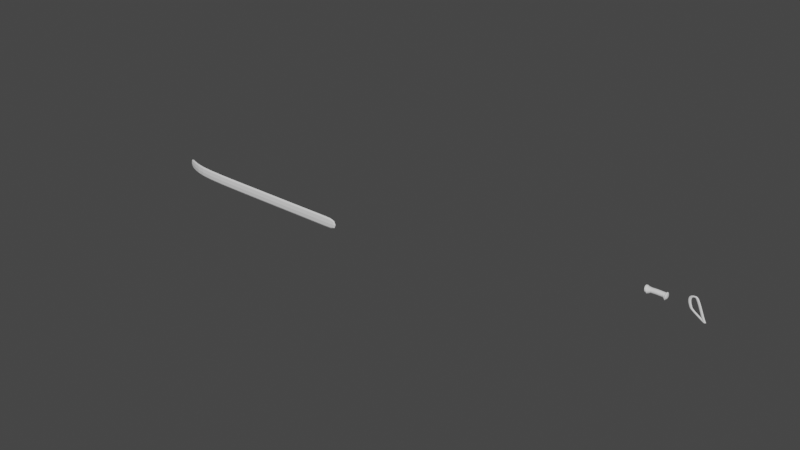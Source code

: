 # Source: Skis.blend  (saved by Blender 3.4.6; exported with 4.5.12 LTS)
import bpy
from mathutils import Matrix  # noqa: F401  (used for matrix-valued properties, if any)

bpy.ops.wm.read_factory_settings(use_empty=True)
scene = bpy.context.scene
scene.name = 'Scene'

# ---- collections
col_cole__o_1 = bpy.data.collections.new('Coleção 1'); scene.collection.children.link(col_cole__o_1)

# ---- world
world_world = bpy.data.worlds.new('World'); scene.world = world_world
world_world.use_nodes = True; world_world.node_tree.nodes.clear()
_N = world_world.node_tree.nodes; _L = world_world.node_tree.links
n0 = _N.new('ShaderNodeOutputWorld'); n0.name = 'World Output'; n0.location = (300, 300)
n1 = _N.new('ShaderNodeBackground'); n1.name = 'Background'; n1.location = (10, 300)
n1.inputs[0].default_value = (0.05088, 0.05088, 0.05088, 1.0)
_L.new(n1.outputs[0], n0.inputs[0])
n0.is_active_output = True
world_world.color = (0.05088, 0.05088, 0.05088)
world_world.use_sun_shadow = False
world_world.sun_shadow_jitter_overblur = 0.0

# ---- meshes
me_sphere = bpy.data.meshes.new('Sphere')
me_sphere.from_pydata([(-5.111e-08, 0.5556, 0.2577), (-5.111e-08, 0.8315, -0.01817), (-5.111e-08, 0.9808, -0.3786), (-5.111e-08, 1.0, -0.5737), (0.03806, 0.1913, 0.407), (0.07466, 0.3753, 0.3501), (0.1084, 0.5449, 0.2577), (0.1379, 0.6935, 0.1334), (0.1622, 0.8155, -0.01817), (0.1802, 0.9061, -0.1911), (0.1913, 0.9619, -0.3786), (0.1951, 0.9808, -0.5737), (0.07466, 0.1802, 0.407), (0.1464, 0.3536, 0.3501), (0.2126, 0.5133, 0.2577), (0.2706, 0.6533, 0.1334), (0.3182, 0.7682, -0.01817), (0.3536, 0.8536, -0.1911), (0.3753, 0.9061, -0.3786), (0.3827, 0.9239, -0.5737), (0.1084, 0.1622, 0.407), (0.2126, 0.3182, 0.3501), (0.3087, 0.4619, 0.2577), (0.3928, 0.5879, 0.1334), (0.4619, 0.6913, -0.01817), (0.5133, 0.7682, -0.1911), (0.5449, 0.8155, -0.3786), (0.5556, 0.8315, -0.5737), (0.1379, 0.1379, 0.407), (0.2706, 0.2706, 0.3501), (0.3928, 0.3928, 0.2577), (0.5, 0.5, 0.1334), (0.5879, 0.5879, -0.01817), (0.6533, 0.6533, -0.1911), (0.6935, 0.6935, -0.3786), (0.7071, 0.7071, -0.5737), (0.1622, 0.1084, 0.407), (0.3182, 0.2126, 0.3501), (0.4619, 0.3087, 0.2577), (0.5879, 0.3928, 0.1334), (0.6913, 0.4619, -0.01817), (0.7682, 0.5133, -0.1911), (0.8155, 0.5449, -0.3786), (0.8315, 0.5556, -0.5737), (-5.111e-08, -2.384e-07, 0.4263), (0.1802, 0.07466, 0.407), (0.3536, 0.1464, 0.3501), (0.5133, 0.2126, 0.2577), (0.6533, 0.2706, 0.1334), (0.7682, 0.3182, -0.01817), (0.8536, 0.3536, -0.1911), (0.9061, 0.3753, -0.3786), (0.9239, 0.3827, -0.5737), (0.1913, 0.03806, 0.407), (0.3753, 0.07466, 0.3501), (0.5449, 0.1084, 0.2577), (0.6935, 0.1379, 0.1334), (0.8155, 0.1622, -0.01817), (0.9061, 0.1802, -0.1911), (0.9619, 0.1913, -0.3786), (0.9808, 0.1951, -0.5737), (0.1951, -2.384e-07, 0.407), (0.3827, -2.384e-07, 0.3501), (0.5556, -2.384e-07, 0.2577), (0.7071, -2.384e-07, 0.1334), (0.8315, -2.384e-07, -0.01817), (0.9239, -2.384e-07, -0.1911), (0.9808, -2.384e-07, -0.3786), (1.0, -4.768e-07, -0.5737), (0.1913, -0.03806, 0.407), (0.3753, -0.07466, 0.3501), (0.5449, -0.1084, 0.2577), (0.6935, -0.1379, 0.1334), (0.8155, -0.1622, -0.01817), (0.9061, -0.1802, -0.1911), (0.9619, -0.1913, -0.3786), (0.9808, -0.1951, -0.5737), (0.1802, -0.07466, 0.407), (0.3536, -0.1464, 0.3501), (0.5133, -0.2126, 0.2577), (0.6533, -0.2706, 0.1334), (0.7682, -0.3182, -0.01817), (0.8536, -0.3536, -0.1911), (0.9061, -0.3753, -0.3786), (0.9239, -0.3827, -0.5737), (0.1622, -0.1084, 0.407), (0.3182, -0.2126, 0.3501), (0.4619, -0.3087, 0.2577), (0.5879, -0.3928, 0.1334), (0.6913, -0.4619, -0.01817), (0.7682, -0.5133, -0.1911), (0.8155, -0.5449, -0.3786), (0.8315, -0.5556, -0.5737), (0.1379, -0.1379, 0.407), (0.2706, -0.2706, 0.3501), (0.3928, -0.3928, 0.2577), (0.5, -0.5, 0.1334), (0.5879, -0.5879, -0.01817), (0.6533, -0.6533, -0.1911), (0.6935, -0.6935, -0.3786), (0.7071, -0.7071, -0.5737), (0.1084, -0.1622, 0.407), (0.2126, -0.3182, 0.3501), (0.3087, -0.4619, 0.2577), (0.3928, -0.5879, 0.1334), (0.4619, -0.6913, -0.01817), (0.5133, -0.7682, -0.1911), (0.5449, -0.8155, -0.3786), (0.5556, -0.8315, -0.5737), (0.07466, -0.1802, 0.407), (0.1464, -0.3536, 0.3501), (0.2126, -0.5133, 0.2577), (0.2706, -0.6533, 0.1334), (0.3182, -0.7682, -0.01817), (0.3536, -0.8536, -0.1911), (0.3753, -0.9061, -0.3786), (0.3827, -0.9239, -0.5737), (0.03806, -0.1913, 0.407), (0.07466, -0.3753, 0.3501), (0.1084, -0.5449, 0.2577), (0.1379, -0.6935, 0.1334), (0.1622, -0.8155, -0.01817), (0.1802, -0.9061, -0.1911), (0.1913, -0.9619, -0.3786), (0.1951, -0.9808, -0.5737), (-5.856e-08, -0.1951, 0.407), (-1.033e-07, -0.3827, 0.3501), (-1.48e-07, -0.5556, 0.2577), (-6.601e-08, -0.7071, 0.1334), (-1.554e-07, -0.8315, -0.01817), (-2.131e-08, -0.9239, -0.1911), (-1.852e-07, -0.9808, -0.3786), (-3.789e-07, -1.0, -0.5737), (-0.03806, -0.1913, 0.407), (-0.07466, -0.3753, 0.3501), (-0.1084, -0.5449, 0.2577), (-0.1379, -0.6935, 0.1334), (-0.1622, -0.8155, -0.01817), (-0.1802, -0.9061, -0.1911), (-0.1913, -0.9619, -0.3786), (-0.1951, -0.9808, -0.5737), (-0.07466, -0.1802, 0.407), (-0.1464, -0.3536, 0.3501), (-0.2126, -0.5133, 0.2577), (-0.2706, -0.6533, 0.1334), (-0.3182, -0.7682, -0.01817), (-0.3536, -0.8536, -0.1911), (-0.3753, -0.9061, -0.3786), (-0.3827, -0.9239, -0.5737), (-0.1084, -0.1622, 0.407), (-0.2126, -0.3182, 0.3501), (-0.3087, -0.4619, 0.2577), (-0.3928, -0.5879, 0.1334), (-0.4619, -0.6913, -0.01817), (-0.5133, -0.7682, -0.1911), (-0.5449, -0.8155, -0.3786), (-0.5556, -0.8315, -0.5737), (-0.1379, -0.1379, 0.407), (-0.2706, -0.2706, 0.3501), (-0.3928, -0.3928, 0.2577), (-0.5, -0.5, 0.1334), (-0.5879, -0.5879, -0.01817), (-0.6533, -0.6533, -0.1911), (-0.6935, -0.6935, -0.3786), (-0.7071, -0.7071, -0.5737), (-0.1622, -0.1084, 0.407), (-0.3182, -0.2126, 0.3501), (-0.4619, -0.3087, 0.2577), (-0.5879, -0.3928, 0.1334), (-0.6913, -0.4619, -0.01817), (-0.7682, -0.5133, -0.1911), (-0.8155, -0.5449, -0.3786), (-0.8315, -0.5556, -0.5737), (-0.1802, -0.07466, 0.407), (-0.3536, -0.1464, 0.3501), (-0.5133, -0.2126, 0.2577), (-0.6533, -0.2706, 0.1334), (-0.7682, -0.3182, -0.01817), (-0.8536, -0.3536, -0.1911), (-0.9061, -0.3753, -0.3786), (-0.9239, -0.3827, -0.5737), (-0.1913, -0.03806, 0.407), (-0.3753, -0.07466, 0.3501), (-0.5449, -0.1084, 0.2577), (-0.6935, -0.1379, 0.1334), (-0.8155, -0.1622, -0.01817), (-0.9061, -0.1802, -0.1911), (-0.9619, -0.1913, -0.3786), (-0.9808, -0.1951, -0.5737), (-0.1951, -2.384e-07, 0.407), (-0.3827, -2.384e-07, 0.3501), (-0.5556, 0.0, 0.2577), (-0.7071, -2.384e-07, 0.1334), (-0.8315, 0.0, -0.01817), (-0.9239, -2.384e-07, -0.1911), (-0.9808, 0.0, -0.3786), (-1.0, 2.384e-07, -0.5737), (-0.1913, 0.03806, 0.407), (-0.3753, 0.07466, 0.3501), (-0.5449, 0.1084, 0.2577), (-0.6935, 0.1379, 0.1334), (-0.8155, 0.1622, -0.01817), (-0.9061, 0.1802, -0.1911), (-0.9619, 0.1913, -0.3786), (-0.9808, 0.1951, -0.5737), (-0.1802, 0.07466, 0.407), (-0.3536, 0.1464, 0.3501), (-0.5133, 0.2126, 0.2577), (-0.6533, 0.2706, 0.1334), (-0.7682, 0.3182, -0.01817), (-0.8536, 0.3536, -0.1911), (-0.9061, 0.3753, -0.3786), (-0.9239, 0.3827, -0.5737), (-0.1622, 0.1084, 0.407), (-0.3182, 0.2126, 0.3501), (-0.4619, 0.3087, 0.2577), (-0.5879, 0.3928, 0.1334), (-0.6913, 0.4619, -0.01817), (-0.7682, 0.5133, -0.1911), (-0.8155, 0.5449, -0.3786), (-0.8315, 0.5556, -0.5737), (-0.1379, 0.1379, 0.407), (-0.2706, 0.2706, 0.3501), (-0.3928, 0.3928, 0.2577), (-0.5, 0.5, 0.1334), (-0.5879, 0.5879, -0.01817), (-0.6533, 0.6533, -0.1911), (-0.6935, 0.6935, -0.3786), (-0.7071, 0.7071, -0.5737), (-0.1084, 0.1622, 0.407), (-0.2126, 0.3182, 0.3501), (-0.3087, 0.4619, 0.2577), (-0.3928, 0.5879, 0.1334), (-0.4619, 0.6913, -0.01817), (-0.5133, 0.7682, -0.1911), (-0.5449, 0.8155, -0.3786), (-0.5556, 0.8315, -0.5737), (-0.07466, 0.1802, 0.407), (-0.1464, 0.3536, 0.3501), (-0.2126, 0.5133, 0.2577), (-0.2706, 0.6533, 0.1334), (-0.3182, 0.7682, -0.01817), (-0.3536, 0.8536, -0.1911), (-0.3753, 0.9061, -0.3786), (-0.3827, 0.9239, -0.5737), (-0.03806, 0.1913, 0.407), (-0.07466, 0.3753, 0.3501), (-0.1084, 0.5449, 0.2577), (-0.1379, 0.6935, 0.1334), (-0.1622, 0.8155, -0.01817), (-0.1802, 0.9061, -0.1911), (-0.1913, 0.9619, -0.3786), (-0.1951, 0.9808, -0.5737), (-3.621e-08, 0.1951, 0.407), (1.594e-08, 0.3827, 0.3501), (3.83e-08, 0.7071, 0.1334), (8.494e-09, 0.9239, -0.1911), (-0.175, 0.7666, -12.05), (-0.177, 0.7662, -8.096), (-0.02726, 0.7518, -12.05), (-0.02924, 0.7514, -8.096), (0.1148, 0.7085, -12.05), (0.1128, 0.7081, -8.095), (0.2456, 0.6383, -12.05), (0.2436, 0.638, -8.095), (0.3602, 0.544, -12.05), (0.3582, 0.5436, -8.094), (0.4542, 0.4292, -12.05), (0.4522, 0.4288, -8.094), (0.524, 0.2982, -12.05), (0.522, 0.2978, -8.094), (0.5669, 0.1561, -12.05), (0.5649, 0.1557, -8.094), (0.5812, 0.008407, -12.05), (0.5792, 0.008025, -8.094), (0.5664, -0.1392, -12.05), (0.5644, -0.1396, -8.094), (0.523, -0.2812, -12.05), (0.521, -0.2815, -8.094), (0.4528, -0.4119, -12.05), (0.4508, -0.4123, -8.095), (0.3584, -0.5265, -12.05), (0.3564, -0.5268, -8.095), (0.2435, -0.6204, -12.05), (0.2415, -0.6208, -8.096), (0.1124, -0.6901, -12.05), (0.1104, -0.6905, -8.096), (-0.02973, -0.733, -12.05), (-0.03172, -0.7334, -8.097), (-0.1775, -0.7473, -12.06), (-0.1795, -0.7477, -8.097), (-0.3253, -0.7325, -12.06), (-0.3272, -0.7329, -8.098), (-0.4673, -0.6892, -12.06), (-0.4693, -0.6896, -8.098), (-0.5981, -0.619, -12.06), (-0.6001, -0.6194, -8.098), (-0.7127, -0.5247, -12.06), (-0.7147, -0.5251, -8.099), (-0.8067, -0.4098, -12.06), (-0.8087, -0.4102, -8.099), (-0.8765, -0.2788, -12.06), (-0.8785, -0.2792, -8.099), (-0.9194, -0.1368, -12.06), (-0.9214, -0.1371, -8.099), (-0.9337, 0.01093, -12.06), (-0.9357, 0.01055, -8.099), (-0.9189, 0.1586, -12.06), (-0.9209, 0.1582, -8.099), (-0.8755, 0.3005, -12.06), (-0.8775, 0.3001, -8.099), (-0.8053, 0.4313, -12.06), (-0.8073, 0.4309, -8.098), (-0.7109, 0.5458, -12.06), (-0.7129, 0.5454, -8.098), (-0.596, 0.6397, -12.06), (-0.598, 0.6394, -8.098), (-0.4649, 0.7095, -12.06), (-0.4669, 0.7091, -8.097), (-0.3228, 0.7523, -12.05), (-0.3248, 0.7519, -8.097), (-0.175, 0.7666, -12.05), (-0.02726, 0.7518, -12.05), (0.1148, 0.7085, -12.05), (0.2456, 0.6383, -12.05), (0.3602, 0.544, -12.05), (0.4542, 0.4292, -12.05), (0.524, 0.2982, -12.05), (0.5669, 0.1561, -12.05), (0.5812, 0.008407, -12.05), (0.5664, -0.1392, -12.05), (0.523, -0.2812, -12.05), (0.4528, -0.4119, -12.05), (0.3584, -0.5265, -12.05), (0.2435, -0.6204, -12.05), (0.1124, -0.6901, -12.05), (-0.02973, -0.733, -12.05), (-0.1775, -0.7473, -12.06), (-0.3253, -0.7325, -12.06), (-0.4673, -0.6892, -12.06), (-0.5981, -0.619, -12.06), (-0.7127, -0.5247, -12.06), (-0.8067, -0.4098, -12.06), (-0.8765, -0.2788, -12.06), (-0.9194, -0.1368, -12.06), (-0.9337, 0.01093, -12.06), (-0.9189, 0.1586, -12.06), (-0.8755, 0.3005, -12.06), (-0.8053, 0.4313, -12.06), (-0.7109, 0.5458, -12.06), (-0.596, 0.6397, -12.06), (-0.4649, 0.7095, -12.06), (-0.3228, 0.7523, -12.05), (0.03697, 1.079, -14.61), (0.2457, 1.058, -14.61), (0.4463, 0.9968, -14.61), (0.6311, 0.8977, -14.61), (0.793, 0.7644, -14.6), (0.9258, 0.6022, -14.6), (1.024, 0.4171, -14.6), (1.085, 0.2164, -14.6), (1.105, 0.007783, -14.6), (1.084, -0.2008, -14.6), (1.023, -0.4013, -14.6), (0.9239, -0.586, -14.61), (0.7905, -0.7478, -14.61), (0.6282, -0.8805, -14.61), (0.443, -0.979, -14.61), (0.2422, -1.04, -14.61), (0.0334, -1.06, -14.61), (-0.1753, -1.039, -14.61), (-0.3759, -0.9777, -14.61), (-0.5608, -0.8785, -14.61), (-0.7227, -0.7453, -14.61), (-0.8555, -0.583, -14.61), (-0.954, -0.398, -14.61), (-1.015, -0.1973, -14.61), (-1.035, 0.01135, -14.61), (-1.014, 0.2199, -14.61), (-0.9527, 0.4204, -14.61), (-0.8535, 0.6051, -14.61), (-0.7202, 0.7669, -14.61), (-0.5578, 0.8997, -14.61), (-0.3726, 0.9982, -14.61), (-0.1718, 1.059, -14.61), (0.101, 0.7507, -2.887), (-0.0467, 0.7655, -2.888), (0.2431, 0.7074, -2.887), (0.3739, 0.6372, -2.886), (0.4885, 0.5429, -2.886), (0.5825, 0.428, -2.886), (0.6523, 0.2971, -2.886), (0.6951, 0.155, -2.885), (0.7095, 0.007301, -2.886), (0.6947, -0.1403, -2.886), (0.6513, -0.2823, -2.886), (0.5811, -0.413, -2.886), (0.4867, -0.5276, -2.887), (0.3718, -0.6215, -2.887), (0.2407, -0.6912, -2.888), (0.09856, -0.7341, -2.888), (-0.04923, -0.7484, -2.889), (-0.197, -0.7336, -2.889), (-0.339, -0.6903, -2.89), (-0.4698, -0.6201, -2.89), (-0.5844, -0.5258, -2.89), (-0.6784, -0.4109, -2.891), (-0.7482, -0.2799, -2.891), (-0.7911, -0.1379, -2.891), (-0.8054, 0.009824, -2.891), (-0.7906, 0.1575, -2.891), (-0.7472, 0.2994, -2.89), (-0.677, 0.4301, -2.89), (-0.5827, 0.5447, -2.89), (-0.4677, 0.6386, -2.889), (-0.3367, 0.7084, -2.889), (-0.1945, 0.7512, -2.888), (-0.163, 1.079, -15.18), (0.04574, 1.058, -15.18), (0.2464, 0.9972, -15.18), (0.4312, 0.8981, -15.18), (0.5931, 0.7648, -15.18), (0.7259, 0.6026, -15.18), (0.8245, 0.4175, -15.18), (0.885, 0.2168, -15.18), (0.9052, 0.008172, -15.18), (0.8843, -0.2004, -15.18), (0.8231, -0.4009, -15.18), (0.7239, -0.5856, -15.18), (0.5906, -0.7474, -15.18), (0.4282, -0.8801, -15.18), (0.2431, -0.9786, -15.18), (0.04225, -1.039, -15.18), (-0.1665, -1.059, -15.19), (-0.3752, -1.038, -15.19), (-0.5759, -0.9773, -15.19), (-0.7607, -0.8782, -15.19), (-0.9226, -0.7449, -15.19), (-1.055, -0.5826, -15.19), (-1.154, -0.3976, -15.19), (-1.215, -0.1969, -15.19), (-1.235, 0.01174, -15.19), (-1.214, 0.2203, -15.19), (-1.153, 0.4208, -15.19), (-1.053, 0.6055, -15.19), (-0.9201, 0.7673, -15.19), (-0.7577, 0.9, -15.19), (-0.5726, 0.9986, -15.19), (-0.3717, 1.059, -15.18), (-0.1815, 1.079, -15.92), (0.02517, 1.058, -15.85), (0.2239, 0.9973, -15.77), (0.4069, 0.8982, -15.71), (0.5673, 0.7649, -15.65), (0.6988, 0.6026, -15.6), (0.7964, 0.4176, -15.56), (0.8564, 0.2169, -15.54), (0.8764, 0.008254, -15.53), (0.8557, -0.2003, -15.54), (0.7951, -0.4008, -15.56), (0.6968, -0.5855, -15.6), (0.5648, -0.7473, -15.65), (0.404, -0.88, -15.71), (0.2206, -0.9785, -15.77), (0.02168, -1.039, -15.85), (-0.1851, -1.059, -15.92), (-0.3918, -1.038, -16.0), (-0.5905, -0.9772, -16.07), (-0.7736, -0.878, -16.14), (-0.9339, -0.7448, -16.19), (-1.065, -0.5825, -16.24), (-1.163, -0.3975, -16.28), (-1.223, -0.1968, -16.3), (-1.243, 0.01186, -16.31), (-1.222, 0.2204, -16.3), (-1.162, 0.4209, -16.28), (-1.063, 0.6056, -16.24), (-0.9314, 0.7674, -16.19), (-0.7706, 0.9002, -16.14), (-0.5872, 0.9987, -16.07), (-0.3883, 1.059, -16.0), (0.5093, 0.9927, -1.15), (0.3132, 1.012, -1.15), (0.6978, 0.9352, -1.149), (0.8714, 0.8421, -1.149), (1.023, 0.7169, -1.148), (1.148, 0.5645, -1.148), (1.241, 0.3907, -1.148), (1.298, 0.2021, -1.148), (1.317, 0.00612, -1.148), (1.297, -0.1898, -1.148), (1.24, -0.3782, -1.148), (1.146, -0.5517, -1.149), (1.021, -0.7037, -1.149), (0.8686, -0.8284, -1.15), (0.6947, -0.9209, -1.15), (0.506, -0.9778, -1.151), (0.3099, -0.9968, -1.152), (0.1138, -0.9771, -1.152), (-0.07469, -0.9197, -1.153), (-0.2483, -0.8265, -1.154), (-0.4004, -0.7014, -1.154), (-0.5252, -0.5489, -1.154), (-0.6178, -0.3751, -1.155), (-0.6747, -0.1865, -1.155), (-0.6937, 0.009469, -1.155), (-0.674, 0.2054, -1.154), (-0.6165, 0.3938, -1.154), (-0.5233, 0.5673, -1.154), (-0.3981, 0.7193, -1.153), (-0.2455, 0.844, -1.152), (-0.0716, 0.9365, -1.152), (0.1171, 0.9934, -1.151), (0.2157, 0.9932, -0.5785), (0.01963, 1.013, -0.5792), (0.4042, 0.9357, -0.5779), (0.5778, 0.8426, -0.5774), (0.7299, 0.7174, -0.577), (0.8547, 0.5649, -0.5766), (0.9473, 0.3911, -0.5764), (1.004, 0.2026, -0.5764), (1.023, 0.006554, -0.5764), (1.004, -0.1894, -0.5766), (0.946, -0.3777, -0.5769), (0.8528, -0.5513, -0.5774), (0.7276, -0.7033, -0.5779), (0.575, -0.828, -0.5785), (0.4011, -0.9205, -0.5792), (0.2124, -0.9774, -0.5798), (0.01628, -0.9963, -0.5805), (-0.1798, -0.9767, -0.5812), (-0.3683, -0.9192, -0.5818), (-0.5419, -0.8261, -0.5823), (-0.694, -0.7009, -0.5828), (-0.8188, -0.5485, -0.5831), (-0.9114, -0.3747, -0.5833), (-0.9683, -0.1861, -0.5834), (-0.9872, 0.009903, -0.5833), (-0.9676, 0.2059, -0.5831), (-0.9101, 0.3942, -0.5828), (-0.8169, 0.5677, -0.5824), (-0.6916, 0.7197, -0.5818), (-0.5391, 0.8444, -0.5812), (-0.3652, 0.937, -0.5806), (-0.1765, 0.9938, -0.5799)], [], [(2, 256, 9, 10), (3, 2, 10, 11), (253, 44, 4), (254, 253, 4, 5), (0, 254, 5, 6), (255, 0, 6, 7), (1, 255, 7, 8), (256, 1, 8, 9), (9, 8, 16, 17), (10, 9, 17, 18), (11, 10, 18, 19), (4, 44, 12), (5, 4, 12, 13), (6, 5, 13, 14), (7, 6, 14, 15), (8, 7, 15, 16), (14, 13, 21, 22), (15, 14, 22, 23), (16, 15, 23, 24), (17, 16, 24, 25), (18, 17, 25, 26), (19, 18, 26, 27), (12, 44, 20), (13, 12, 20, 21), (26, 25, 33, 34), (27, 26, 34, 35), (20, 44, 28), (21, 20, 28, 29), (22, 21, 29, 30), (23, 22, 30, 31), (24, 23, 31, 32), (25, 24, 32, 33), (30, 29, 37, 38), (31, 30, 38, 39), (32, 31, 39, 40), (33, 32, 40, 41), (34, 33, 41, 42), (35, 34, 42, 43), (28, 44, 36), (29, 28, 36, 37), (42, 41, 50, 51), (43, 42, 51, 52), (36, 44, 45), (37, 36, 45, 46), (38, 37, 46, 47), (39, 38, 47, 48), (40, 39, 48, 49), (41, 40, 49, 50), (48, 47, 55, 56), (49, 48, 56, 57), (50, 49, 57, 58), (51, 50, 58, 59), (52, 51, 59, 60), (45, 44, 53), (46, 45, 53, 54), (47, 46, 54, 55), (60, 59, 67, 68), (53, 44, 61), (54, 53, 61, 62), (55, 54, 62, 63), (56, 55, 63, 64), (57, 56, 64, 65), (58, 57, 65, 66), (59, 58, 66, 67), (65, 64, 72, 73), (66, 65, 73, 74), (67, 66, 74, 75), (68, 67, 75, 76), (61, 44, 69), (62, 61, 69, 70), (63, 62, 70, 71), (64, 63, 71, 72), (69, 44, 77), (70, 69, 77, 78), (71, 70, 78, 79), (72, 71, 79, 80), (73, 72, 80, 81), (74, 73, 81, 82), (75, 74, 82, 83), (76, 75, 83, 84), (81, 80, 88, 89), (82, 81, 89, 90), (83, 82, 90, 91), (84, 83, 91, 92), (77, 44, 85), (78, 77, 85, 86), (79, 78, 86, 87), (80, 79, 87, 88), (86, 85, 93, 94), (87, 86, 94, 95), (88, 87, 95, 96), (89, 88, 96, 97), (90, 89, 97, 98), (91, 90, 98, 99), (92, 91, 99, 100), (85, 44, 93), (98, 97, 105, 106), (99, 98, 106, 107), (100, 99, 107, 108), (93, 44, 101), (94, 93, 101, 102), (95, 94, 102, 103), (96, 95, 103, 104), (97, 96, 104, 105), (102, 101, 109, 110), (103, 102, 110, 111), (104, 103, 111, 112), (105, 104, 112, 113), (106, 105, 113, 114), (107, 106, 114, 115), (108, 107, 115, 116), (101, 44, 109), (114, 113, 121, 122), (115, 114, 122, 123), (116, 115, 123, 124), (109, 44, 117), (110, 109, 117, 118), (111, 110, 118, 119), (112, 111, 119, 120), (113, 112, 120, 121), (119, 118, 126, 127), (120, 119, 127, 128), (121, 120, 128, 129), (122, 121, 129, 130), (123, 122, 130, 131), (124, 123, 131, 132), (117, 44, 125), (118, 117, 125, 126), (131, 130, 138, 139), (132, 131, 139, 140), (125, 44, 133), (19, 252, 11), (126, 125, 133, 134), (127, 126, 134, 135), (128, 127, 135, 136), (129, 128, 136, 137), (130, 129, 137, 138), (136, 135, 143, 144), (137, 136, 144, 145), (138, 137, 145, 146), (139, 138, 146, 147), (140, 139, 147, 148), (133, 44, 141), (134, 133, 141, 142), (135, 134, 142, 143), (148, 147, 155, 156), (141, 44, 149), (142, 141, 149, 150), (143, 142, 150, 151), (144, 143, 151, 152), (145, 144, 152, 153), (146, 145, 153, 154), (147, 146, 154, 155), (152, 151, 159, 160), (153, 152, 160, 161), (154, 153, 161, 162), (155, 154, 162, 163), (156, 155, 163, 164), (149, 44, 157), (150, 149, 157, 158), (151, 150, 158, 159), (164, 163, 171, 172), (157, 44, 165), (158, 157, 165, 166), (159, 158, 166, 167), (160, 159, 167, 168), (161, 160, 168, 169), (162, 161, 169, 170), (163, 162, 170, 171), (169, 168, 176, 177), (170, 169, 177, 178), (171, 170, 178, 179), (172, 171, 179, 180), (165, 44, 173), (166, 165, 173, 174), (167, 166, 174, 175), (168, 167, 175, 176), (173, 44, 181), (174, 173, 181, 182), (175, 174, 182, 183), (176, 175, 183, 184), (177, 176, 184, 185), (178, 177, 185, 186), (179, 178, 186, 187), (180, 179, 187, 188), (185, 184, 192, 193), (186, 185, 193, 194), (187, 186, 194, 195), (188, 187, 195, 196), (181, 44, 189), (182, 181, 189, 190), (183, 182, 190, 191), (184, 183, 191, 192), (190, 189, 197, 198), (191, 190, 198, 199), (192, 191, 199, 200), (193, 192, 200, 201), (194, 193, 201, 202), (195, 194, 202, 203), (196, 195, 203, 204), (189, 44, 197), (202, 201, 209, 210), (203, 202, 210, 211), (204, 203, 211, 212), (197, 44, 205), (198, 197, 205, 206), (199, 198, 206, 207), (200, 199, 207, 208), (201, 200, 208, 209), (207, 206, 214, 215), (208, 207, 215, 216), (209, 208, 216, 217), (210, 209, 217, 218), (211, 210, 218, 219), (212, 211, 219, 220), (205, 44, 213), (206, 205, 213, 214), (219, 218, 226, 227), (220, 219, 227, 228), (213, 44, 221), (214, 213, 221, 222), (215, 214, 222, 223), (216, 215, 223, 224), (217, 216, 224, 225), (218, 217, 225, 226), (223, 222, 230, 231), (224, 223, 231, 232), (225, 224, 232, 233), (252, 27, 35), (226, 225, 233, 234), (140, 148, 132), (227, 226, 234, 235), (148, 164, 132), (228, 227, 235, 236), (221, 44, 229), (252, 204, 212), (116, 124, 108), (222, 221, 229, 230), (148, 156, 164), (235, 234, 242, 243), (124, 164, 100), (236, 235, 243, 244), (229, 44, 237), (164, 124, 132), (100, 164, 92), (230, 229, 237, 238), (92, 164, 172), (231, 230, 238, 239), (92, 172, 84), (232, 231, 239, 240), (84, 172, 180), (233, 232, 240, 241), (84, 180, 76), (234, 233, 241, 242), (76, 180, 188), (76, 188, 68), (240, 239, 247, 248), (196, 204, 188), (241, 240, 248, 249), (204, 68, 188), (242, 241, 249, 250), (252, 68, 204), (243, 242, 250, 251), (252, 60, 68), (244, 243, 251, 252), (237, 44, 245), (220, 228, 252), (236, 252, 228), (238, 237, 245, 246), (108, 124, 100), (239, 238, 246, 247), (252, 251, 2, 3), (245, 44, 253), (11, 252, 3), (52, 60, 43), (246, 245, 253, 254), (60, 252, 43), (247, 246, 254, 0), (35, 43, 252), (248, 247, 0, 255), (244, 252, 236), (249, 248, 255, 1), (220, 252, 212), (250, 249, 1, 256), (19, 27, 252), (251, 250, 256, 2), (257, 258, 260, 259), (259, 260, 262, 261), (261, 262, 264, 263), (263, 264, 266, 265), (265, 266, 268, 267), (267, 268, 270, 269), (269, 270, 272, 271), (271, 272, 274, 273), (273, 274, 276, 275), (275, 276, 278, 277), (277, 278, 280, 279), (279, 280, 282, 281), (281, 282, 284, 283), (283, 284, 286, 285), (285, 286, 288, 287), (287, 288, 290, 289), (289, 290, 292, 291), (291, 292, 294, 293), (293, 294, 296, 295), (295, 296, 298, 297), (297, 298, 300, 299), (299, 300, 302, 301), (301, 302, 304, 303), (303, 304, 306, 305), (305, 306, 308, 307), (307, 308, 310, 309), (309, 310, 312, 311), (311, 312, 314, 313), (313, 314, 316, 315), (315, 316, 318, 317), (308, 306, 409, 410), (317, 318, 320, 319), (319, 320, 258, 257), (275, 277, 331, 330), (333, 334, 366, 365), (293, 295, 340, 339), (311, 313, 349, 348), (267, 269, 327, 326), (285, 287, 336, 335), (303, 305, 345, 344), (259, 261, 323, 322), (277, 279, 332, 331), (295, 297, 341, 340), (313, 315, 350, 349), (269, 271, 328, 327), (287, 289, 337, 336), (305, 307, 346, 345), (261, 263, 324, 323), (279, 281, 333, 332), (297, 299, 342, 341), (315, 317, 351, 350), (271, 273, 329, 328), (289, 291, 338, 337), (307, 309, 347, 346), (263, 265, 325, 324), (281, 283, 334, 333), (299, 301, 343, 342), (317, 319, 352, 351), (273, 275, 330, 329), (291, 293, 339, 338), (309, 311, 348, 347), (265, 267, 326, 325), (283, 285, 335, 334), (301, 303, 344, 343), (257, 259, 322, 321), (319, 257, 321, 352), (373, 374, 438, 437), (347, 348, 380, 379), (334, 335, 367, 366), (321, 322, 354, 353), (348, 349, 381, 380), (335, 336, 368, 367), (322, 323, 355, 354), (349, 350, 382, 381), (336, 337, 369, 368), (323, 324, 356, 355), (350, 351, 383, 382), (337, 338, 370, 369), (324, 325, 357, 356), (351, 352, 384, 383), (338, 339, 371, 370), (325, 326, 358, 357), (352, 321, 353, 384), (339, 340, 372, 371), (326, 327, 359, 358), (340, 341, 373, 372), (327, 328, 360, 359), (341, 342, 374, 373), (328, 329, 361, 360), (342, 343, 375, 374), (329, 330, 362, 361), (343, 344, 376, 375), (330, 331, 363, 362), (344, 345, 377, 376), (331, 332, 364, 363), (345, 346, 378, 377), (332, 333, 365, 364), (346, 347, 379, 378), (409, 408, 504, 505), (264, 262, 387, 388), (282, 280, 396, 397), (300, 298, 405, 406), (318, 316, 414, 415), (274, 272, 392, 393), (292, 290, 401, 402), (310, 308, 410, 411), (266, 264, 388, 389), (284, 282, 397, 398), (302, 300, 406, 407), (320, 318, 415, 416), (276, 274, 393, 394), (294, 292, 402, 403), (312, 310, 411, 412), (268, 266, 389, 390), (286, 284, 398, 399), (304, 302, 407, 408), (260, 258, 386, 385), (258, 320, 416, 386), (278, 276, 394, 395), (296, 294, 403, 404), (314, 312, 412, 413), (270, 268, 390, 391), (288, 286, 399, 400), (306, 304, 408, 409), (262, 260, 385, 387), (280, 278, 395, 396), (298, 296, 404, 405), (316, 314, 413, 414), (272, 270, 391, 392), (290, 288, 400, 401), (443, 444, 476, 475), (360, 361, 425, 424), (374, 375, 439, 438), (361, 362, 426, 425), (375, 376, 440, 439), (362, 363, 427, 426), (376, 377, 441, 440), (363, 364, 428, 427), (377, 378, 442, 441), (364, 365, 429, 428), (378, 379, 443, 442), (365, 366, 430, 429), (379, 380, 444, 443), (366, 367, 431, 430), (353, 354, 418, 417), (380, 381, 445, 444), (367, 368, 432, 431), (354, 355, 419, 418), (381, 382, 446, 445), (368, 369, 433, 432), (355, 356, 420, 419), (382, 383, 447, 446), (369, 370, 434, 433), (356, 357, 421, 420), (383, 384, 448, 447), (370, 371, 435, 434), (357, 358, 422, 421), (384, 353, 417, 448), (371, 372, 436, 435), (358, 359, 423, 422), (372, 373, 437, 436), (359, 360, 424, 423), (449, 450, 451, 452, 453, 454, 455, 456, 457, 458, 459, 460, 461, 462, 463, 464, 465, 466, 467, 468, 469, 470, 471, 472, 473, 474, 475, 476, 477, 478, 479, 480), (430, 431, 463, 462), (417, 418, 450, 449), (444, 445, 477, 476), (431, 432, 464, 463), (418, 419, 451, 450), (445, 446, 478, 477), (432, 433, 465, 464), (419, 420, 452, 451), (446, 447, 479, 478), (433, 434, 466, 465), (420, 421, 453, 452), (447, 448, 480, 479), (434, 435, 467, 466), (421, 422, 454, 453), (448, 417, 449, 480), (435, 436, 468, 467), (422, 423, 455, 454), (436, 437, 469, 468), (423, 424, 456, 455), (437, 438, 470, 469), (424, 425, 457, 456), (438, 439, 471, 470), (425, 426, 458, 457), (439, 440, 472, 471), (426, 427, 459, 458), (440, 441, 473, 472), (427, 428, 460, 459), (441, 442, 474, 473), (428, 429, 461, 460), (442, 443, 475, 474), (429, 430, 462, 461), (507, 506, 538, 539), (396, 395, 491, 492), (410, 409, 505, 506), (397, 396, 492, 493), (411, 410, 506, 507), (398, 397, 493, 494), (412, 411, 507, 508), (399, 398, 494, 495), (385, 386, 482, 481), (413, 412, 508, 509), (400, 399, 495, 496), (387, 385, 481, 483), (414, 413, 509, 510), (401, 400, 496, 497), (388, 387, 483, 484), (415, 414, 510, 511), (402, 401, 497, 498), (389, 388, 484, 485), (416, 415, 511, 512), (403, 402, 498, 499), (390, 389, 485, 486), (386, 416, 512, 482), (404, 403, 499, 500), (391, 390, 486, 487), (405, 404, 500, 501), (392, 391, 487, 488), (406, 405, 501, 502), (393, 392, 488, 489), (407, 406, 502, 503), (394, 393, 489, 490), (408, 407, 503, 504), (395, 394, 490, 491), (513, 514, 544, 543, 542, 541, 540, 539, 538, 537, 536, 535, 534, 533, 532, 531, 530, 529, 528, 527, 526, 525, 524, 523, 522, 521, 520, 519, 518, 517, 516, 515), (494, 493, 525, 526), (508, 507, 539, 540), (495, 494, 526, 527), (481, 482, 514, 513), (509, 508, 540, 541), (496, 495, 527, 528), (483, 481, 513, 515), (510, 509, 541, 542), (497, 496, 528, 529), (484, 483, 515, 516), (511, 510, 542, 543), (498, 497, 529, 530), (485, 484, 516, 517), (512, 511, 543, 544), (499, 498, 530, 531), (486, 485, 517, 518), (482, 512, 544, 514), (500, 499, 531, 532), (487, 486, 518, 519), (501, 500, 532, 533), (488, 487, 519, 520), (502, 501, 533, 534), (489, 488, 520, 521), (503, 502, 534, 535), (490, 489, 521, 522), (504, 503, 535, 536), (491, 490, 522, 523), (505, 504, 536, 537), (492, 491, 523, 524), (506, 505, 537, 538), (493, 492, 524, 525)])
_uv = me_sphere.uv_layers.new(name='UVMap')
_uv.uv.foreach_set('vector', [0.75, 0.5625, 0.75, 0.625, 0.7188, 0.625, 0.7188, 0.5625, 0.75, 0.5, 0.75, 0.5625, 0.7188, 0.5625, 0.7188, 0.5, 0.75, 0.9375, 0.7344, 1.0, 0.7188, 0.9375, 0.75, 0.875, 0.75, 0.9375, 0.7188, 0.9375, 0.7188, 0.875, 0.75, 0.8125, 0.75, 0.875, 0.7188, 0.875, 0.7188, 0.8125, 0.75, 0.75, 0.75, 0.8125, 0.7188, 0.8125, 0.7188, 0.75, 0.75, 0.6875, 0.75, 0.75, 0.7188, 0.75, 0.7188, 0.6875, 0.75, 0.625, 0.75, 0.6875, 0.7188, 0.6875, 0.7188, 0.625, 0.7188, 0.625, 0.7188, 0.6875, 0.6875, 0.6875, 0.6875, 0.625, 0.7188, 0.5625, 0.7188, 0.625, 0.6875, 0.625, 0.6875, 0.5625, 0.7188, 0.5, 0.7188, 0.5625, 0.6875, 0.5625, 0.6875, 0.5, 0.7188, 0.9375, 0.7031, 1.0, 0.6875, 0.9375, 0.7188, 0.875, 0.7188, 0.9375, 0.6875, 0.9375, 0.6875, 0.875, 0.7188, 0.8125, 0.7188, 0.875, 0.6875, 0.875, 0.6875, 0.8125, 0.7188, 0.75, 0.7188, 0.8125, 0.6875, 0.8125, 0.6875, 0.75, 0.7188, 0.6875, 0.7188, 0.75, 0.6875, 0.75, 0.6875, 0.6875, 0.6875, 0.8125, 0.6875, 0.875, 0.6562, 0.875, 0.6562, 0.8125, 0.6875, 0.75, 0.6875, 0.8125, 0.6562, 0.8125, 0.6562, 0.75, 0.6875, 0.6875, 0.6875, 0.75, 0.6562, 0.75, 0.6562, 0.6875, 0.6875, 0.625, 0.6875, 0.6875, 0.6562, 0.6875, 0.6562, 0.625, 0.6875, 0.5625, 0.6875, 0.625, 0.6562, 0.625, 0.6562, 0.5625, 0.6875, 0.5, 0.6875, 0.5625, 0.6562, 0.5625, 0.6562, 0.5, 0.6875, 0.9375, 0.6719, 1.0, 0.6562, 0.9375, 0.6875, 0.875, 0.6875, 0.9375, 0.6562, 0.9375, 0.6562, 0.875, 0.6562, 0.5625, 0.6562, 0.625, 0.625, 0.625, 0.625, 0.5625, 0.6562, 0.5, 0.6562, 0.5625, 0.625, 0.5625, 0.625, 0.5, 0.6562, 0.9375, 0.6406, 1.0, 0.625, 0.9375, 0.6562, 0.875, 0.6562, 0.9375, 0.625, 0.9375, 0.625, 0.875, 0.6562, 0.8125, 0.6562, 0.875, 0.625, 0.875, 0.625, 0.8125, 0.6562, 0.75, 0.6562, 0.8125, 0.625, 0.8125, 0.625, 0.75, 0.6562, 0.6875, 0.6562, 0.75, 0.625, 0.75, 0.625, 0.6875, 0.6562, 0.625, 0.6562, 0.6875, 0.625, 0.6875, 0.625, 0.625, 0.625, 0.8125, 0.625, 0.875, 0.5938, 0.875, 0.5938, 0.8125, 0.625, 0.75, 0.625, 0.8125, 0.5938, 0.8125, 0.5938, 0.75, 0.625, 0.6875, 0.625, 0.75, 0.5938, 0.75, 0.5938, 0.6875, 0.625, 0.625, 0.625, 0.6875, 0.5938, 0.6875, 0.5938, 0.625, 0.625, 0.5625, 0.625, 0.625, 0.5938, 0.625, 0.5938, 0.5625, 0.625, 0.5, 0.625, 0.5625, 0.5938, 0.5625, 0.5938, 0.5, 0.625, 0.9375, 0.6094, 1.0, 0.5938, 0.9375, 0.625, 0.875, 0.625, 0.9375, 0.5938, 0.9375, 0.5938, 0.875, 0.5938, 0.5625, 0.5938, 0.625, 0.5625, 0.625, 0.5625, 0.5625, 0.5938, 0.5, 0.5938, 0.5625, 0.5625, 0.5625, 0.5625, 0.5, 0.5938, 0.9375, 0.5781, 1.0, 0.5625, 0.9375, 0.5938, 0.875, 0.5938, 0.9375, 0.5625, 0.9375, 0.5625, 0.875, 0.5938, 0.8125, 0.5938, 0.875, 0.5625, 0.875, 0.5625, 0.8125, 0.5938, 0.75, 0.5938, 0.8125, 0.5625, 0.8125, 0.5625, 0.75, 0.5938, 0.6875, 0.5938, 0.75, 0.5625, 0.75, 0.5625, 0.6875, 0.5938, 0.625, 0.5938, 0.6875, 0.5625, 0.6875, 0.5625, 0.625, 0.5625, 0.75, 0.5625, 0.8125, 0.5312, 0.8125, 0.5312, 0.75, 0.5625, 0.6875, 0.5625, 0.75, 0.5312, 0.75, 0.5312, 0.6875, 0.5625, 0.625, 0.5625, 0.6875, 0.5312, 0.6875, 0.5312, 0.625, 0.5625, 0.5625, 0.5625, 0.625, 0.5312, 0.625, 0.5312, 0.5625, 0.5625, 0.5, 0.5625, 0.5625, 0.5312, 0.5625, 0.5312, 0.5, 0.5625, 0.9375, 0.5469, 1.0, 0.5312, 0.9375, 0.5625, 0.875, 0.5625, 0.9375, 0.5312, 0.9375, 0.5312, 0.875, 0.5625, 0.8125, 0.5625, 0.875, 0.5312, 0.875, 0.5312, 0.8125, 0.5312, 0.5, 0.5312, 0.5625, 0.5, 0.5625, 0.5, 0.5, 0.5312, 0.9375, 0.5156, 1.0, 0.5, 0.9375, 0.5312, 0.875, 0.5312, 0.9375, 0.5, 0.9375, 0.5, 0.875, 0.5312, 0.8125, 0.5312, 0.875, 0.5, 0.875, 0.5, 0.8125, 0.5312, 0.75, 0.5312, 0.8125, 0.5, 0.8125, 0.5, 0.75, 0.5312, 0.6875, 0.5312, 0.75, 0.5, 0.75, 0.5, 0.6875, 0.5312, 0.625, 0.5312, 0.6875, 0.5, 0.6875, 0.5, 0.625, 0.5312, 0.5625, 0.5312, 0.625, 0.5, 0.625, 0.5, 0.5625, 0.5, 0.6875, 0.5, 0.75, 0.4688, 0.75, 0.4687, 0.6875, 0.5, 0.625, 0.5, 0.6875, 0.4687, 0.6875, 0.4688, 0.625, 0.5, 0.5625, 0.5, 0.625, 0.4688, 0.625, 0.4688, 0.5625, 0.5, 0.5, 0.5, 0.5625, 0.4688, 0.5625, 0.4687, 0.5, 0.5, 0.9375, 0.4844, 1.0, 0.4688, 0.9375, 0.5, 0.875, 0.5, 0.9375, 0.4688, 0.9375, 0.4688, 0.875, 0.5, 0.8125, 0.5, 0.875, 0.4688, 0.875, 0.4688, 0.8125, 0.5, 0.75, 0.5, 0.8125, 0.4688, 0.8125, 0.4688, 0.75, 0.4688, 0.9375, 0.4531, 1.0, 0.4375, 0.9375, 0.4688, 0.875, 0.4688, 0.9375, 0.4375, 0.9375, 0.4375, 0.875, 0.4688, 0.8125, 0.4688, 0.875, 0.4375, 0.875, 0.4375, 0.8125, 0.4688, 0.75, 0.4688, 0.8125, 0.4375, 0.8125, 0.4375, 0.75, 0.4687, 0.6875, 0.4688, 0.75, 0.4375, 0.75, 0.4375, 0.6875, 0.4688, 0.625, 0.4687, 0.6875, 0.4375, 0.6875, 0.4375, 0.625, 0.4688, 0.5625, 0.4688, 0.625, 0.4375, 0.625, 0.4375, 0.5625, 0.4687, 0.5, 0.4688, 0.5625, 0.4375, 0.5625, 0.4375, 0.5, 0.4375, 0.6875, 0.4375, 0.75, 0.4062, 0.75, 0.4062, 0.6875, 0.4375, 0.625, 0.4375, 0.6875, 0.4062, 0.6875, 0.4062, 0.625, 0.4375, 0.5625, 0.4375, 0.625, 0.4062, 0.625, 0.4062, 0.5625, 0.4375, 0.5, 0.4375, 0.5625, 0.4062, 0.5625, 0.4062, 0.5, 0.4375, 0.9375, 0.4219, 1.0, 0.4062, 0.9375, 0.4375, 0.875, 0.4375, 0.9375, 0.4062, 0.9375, 0.4062, 0.875, 0.4375, 0.8125, 0.4375, 0.875, 0.4062, 0.875, 0.4062, 0.8125, 0.4375, 0.75, 0.4375, 0.8125, 0.4062, 0.8125, 0.4062, 0.75, 0.4062, 0.875, 0.4062, 0.9375, 0.375, 0.9375, 0.375, 0.875, 0.4062, 0.8125, 0.4062, 0.875, 0.375, 0.875, 0.375, 0.8125, 0.4062, 0.75, 0.4062, 0.8125, 0.375, 0.8125, 0.375, 0.75, 0.4062, 0.6875, 0.4062, 0.75, 0.375, 0.75, 0.375, 0.6875, 0.4062, 0.625, 0.4062, 0.6875, 0.375, 0.6875, 0.375, 0.625, 0.4062, 0.5625, 0.4062, 0.625, 0.375, 0.625, 0.375, 0.5625, 0.4062, 0.5, 0.4062, 0.5625, 0.375, 0.5625, 0.375, 0.5, 0.4062, 0.9375, 0.3906, 1.0, 0.375, 0.9375, 0.375, 0.625, 0.375, 0.6875, 0.3438, 0.6875, 0.3438, 0.625, 0.375, 0.5625, 0.375, 0.625, 0.3438, 0.625, 0.3438, 0.5625, 0.375, 0.5, 0.375, 0.5625, 0.3438, 0.5625, 0.3437, 0.5, 0.375, 0.9375, 0.3594, 1.0, 0.3438, 0.9375, 0.375, 0.875, 0.375, 0.9375, 0.3438, 0.9375, 0.3438, 0.875, 0.375, 0.8125, 0.375, 0.875, 0.3438, 0.875, 0.3438, 0.8125, 0.375, 0.75, 0.375, 0.8125, 0.3438, 0.8125, 0.3438, 0.75, 0.375, 0.6875, 0.375, 0.75, 0.3438, 0.75, 0.3438, 0.6875, 0.3438, 0.875, 0.3438, 0.9375, 0.3125, 0.9375, 0.3125, 0.875, 0.3438, 0.8125, 0.3438, 0.875, 0.3125, 0.875, 0.3125, 0.8125, 0.3438, 0.75, 0.3438, 0.8125, 0.3125, 0.8125, 0.3125, 0.75, 0.3438, 0.6875, 0.3438, 0.75, 0.3125, 0.75, 0.3125, 0.6875, 0.3438, 0.625, 0.3438, 0.6875, 0.3125, 0.6875, 0.3125, 0.625, 0.3438, 0.5625, 0.3438, 0.625, 0.3125, 0.625, 0.3125, 0.5625, 0.3437, 0.5, 0.3438, 0.5625, 0.3125, 0.5625, 0.3125, 0.5, 0.3438, 0.9375, 0.3281, 1.0, 0.3125, 0.9375, 0.3125, 0.625, 0.3125, 0.6875, 0.2812, 0.6875, 0.2812, 0.625, 0.3125, 0.5625, 0.3125, 0.625, 0.2812, 0.625, 0.2812, 0.5625, 0.3125, 0.5, 0.3125, 0.5625, 0.2812, 0.5625, 0.2812, 0.5, 0.3125, 0.9375, 0.2969, 1.0, 0.2812, 0.9375, 0.3125, 0.875, 0.3125, 0.9375, 0.2812, 0.9375, 0.2812, 0.875, 0.3125, 0.8125, 0.3125, 0.875, 0.2812, 0.875, 0.2812, 0.8125, 0.3125, 0.75, 0.3125, 0.8125, 0.2812, 0.8125, 0.2812, 0.75, 0.3125, 0.6875, 0.3125, 0.75, 0.2812, 0.75, 0.2812, 0.6875, 0.2812, 0.8125, 0.2812, 0.875, 0.25, 0.875, 0.25, 0.8125, 0.2812, 0.75, 0.2812, 0.8125, 0.25, 0.8125, 0.25, 0.75, 0.2812, 0.6875, 0.2812, 0.75, 0.25, 0.75, 0.25, 0.6875, 0.2812, 0.625, 0.2812, 0.6875, 0.25, 0.6875, 0.25, 0.625, 0.2812, 0.5625, 0.2812, 0.625, 0.25, 0.625, 0.25, 0.5625, 0.2812, 0.5, 0.2812, 0.5625, 0.25, 0.5625, 0.25, 0.5, 0.2812, 0.9375, 0.2656, 1.0, 0.25, 0.9375, 0.2812, 0.875, 0.2812, 0.9375, 0.25, 0.9375, 0.25, 0.875, 0.25, 0.5625, 0.25, 0.625, 0.2188, 0.625, 0.2188, 0.5625, 0.25, 0.5, 0.25, 0.5625, 0.2188, 0.5625, 0.2187, 0.5, 0.25, 0.9375, 0.2344, 1.0, 0.2188, 0.9375, 0.0, 0.0, 0.0, 0.0, 0.0, 0.0, 0.25, 0.875, 0.25, 0.9375, 0.2188, 0.9375, 0.2188, 0.875, 0.25, 0.8125, 0.25, 0.875, 0.2188, 0.875, 0.2188, 0.8125, 0.25, 0.75, 0.25, 0.8125, 0.2188, 0.8125, 0.2188, 0.75, 0.25, 0.6875, 0.25, 0.75, 0.2188, 0.75, 0.2188, 0.6875, 0.25, 0.625, 0.25, 0.6875, 0.2188, 0.6875, 0.2188, 0.625, 0.2188, 0.75, 0.2188, 0.8125, 0.1875, 0.8125, 0.1875, 0.75, 0.2188, 0.6875, 0.2188, 0.75, 0.1875, 0.75, 0.1875, 0.6875, 0.2188, 0.625, 0.2188, 0.6875, 0.1875, 0.6875, 0.1875, 0.625, 0.2188, 0.5625, 0.2188, 0.625, 0.1875, 0.625, 0.1875, 0.5625, 0.2187, 0.5, 0.2188, 0.5625, 0.1875, 0.5625, 0.1875, 0.5, 0.2188, 0.9375, 0.2031, 1.0, 0.1875, 0.9375, 0.2188, 0.875, 0.2188, 0.9375, 0.1875, 0.9375, 0.1875, 0.875, 0.2188, 0.8125, 0.2188, 0.875, 0.1875, 0.875, 0.1875, 0.8125, 0.1875, 0.5, 0.1875, 0.5625, 0.1562, 0.5625, 0.1562, 0.5, 0.1875, 0.9375, 0.1719, 1.0, 0.1563, 0.9375, 0.1875, 0.875, 0.1875, 0.9375, 0.1563, 0.9375, 0.1562, 0.875, 0.1875, 0.8125, 0.1875, 0.875, 0.1562, 0.875, 0.1562, 0.8125, 0.1875, 0.75, 0.1875, 0.8125, 0.1562, 0.8125, 0.1562, 0.75, 0.1875, 0.6875, 0.1875, 0.75, 0.1562, 0.75, 0.1562, 0.6875, 0.1875, 0.625, 0.1875, 0.6875, 0.1562, 0.6875, 0.1563, 0.625, 0.1875, 0.5625, 0.1875, 0.625, 0.1563, 0.625, 0.1562, 0.5625, 0.1562, 0.75, 0.1562, 0.8125, 0.125, 0.8125, 0.125, 0.75, 0.1562, 0.6875, 0.1562, 0.75, 0.125, 0.75, 0.125, 0.6875, 0.1563, 0.625, 0.1562, 0.6875, 0.125, 0.6875, 0.125, 0.625, 0.1562, 0.5625, 0.1563, 0.625, 0.125, 0.625, 0.125, 0.5625, 0.1562, 0.5, 0.1562, 0.5625, 0.125, 0.5625, 0.125, 0.5, 0.1563, 0.9375, 0.1406, 1.0, 0.125, 0.9375, 0.1562, 0.875, 0.1563, 0.9375, 0.125, 0.9375, 0.125, 0.875, 0.1562, 0.8125, 0.1562, 0.875, 0.125, 0.875, 0.125, 0.8125, 0.125, 0.5, 0.125, 0.5625, 0.09375, 0.5625, 0.09375, 0.5, 0.125, 0.9375, 0.1094, 1.0, 0.09375, 0.9375, 0.125, 0.875, 0.125, 0.9375, 0.09375, 0.9375, 0.09375, 0.875, 0.125, 0.8125, 0.125, 0.875, 0.09375, 0.875, 0.09375, 0.8125, 0.125, 0.75, 0.125, 0.8125, 0.09375, 0.8125, 0.09375, 0.75, 0.125, 0.6875, 0.125, 0.75, 0.09375, 0.75, 0.09375, 0.6875, 0.125, 0.625, 0.125, 0.6875, 0.09375, 0.6875, 0.09375, 0.625, 0.125, 0.5625, 0.125, 0.625, 0.09375, 0.625, 0.09375, 0.5625, 0.09375, 0.6875, 0.09375, 0.75, 0.0625, 0.75, 0.0625, 0.6875, 0.09375, 0.625, 0.09375, 0.6875, 0.0625, 0.6875, 0.0625, 0.625, 0.09375, 0.5625, 0.09375, 0.625, 0.0625, 0.625, 0.0625, 0.5625, 0.09375, 0.5, 0.09375, 0.5625, 0.0625, 0.5625, 0.0625, 0.5, 0.09375, 0.9375, 0.07812, 1.0, 0.0625, 0.9375, 0.09375, 0.875, 0.09375, 0.9375, 0.0625, 0.9375, 0.0625, 0.875, 0.09375, 0.8125, 0.09375, 0.875, 0.0625, 0.875, 0.0625, 0.8125, 0.09375, 0.75, 0.09375, 0.8125, 0.0625, 0.8125, 0.0625, 0.75, 0.0625, 0.9375, 0.04687, 1.0, 0.03125, 0.9375, 0.0625, 0.875, 0.0625, 0.9375, 0.03125, 0.9375, 0.03125, 0.875, 0.0625, 0.8125, 0.0625, 0.875, 0.03125, 0.875, 0.03125, 0.8125, 0.0625, 0.75, 0.0625, 0.8125, 0.03125, 0.8125, 0.03125, 0.75, 0.0625, 0.6875, 0.0625, 0.75, 0.03125, 0.75, 0.03125, 0.6875, 0.0625, 0.625, 0.0625, 0.6875, 0.03125, 0.6875, 0.03125, 0.625, 0.0625, 0.5625, 0.0625, 0.625, 0.03125, 0.625, 0.03125, 0.5625, 0.0625, 0.5, 0.0625, 0.5625, 0.03125, 0.5625, 0.03125, 0.5, 0.03125, 0.6875, 0.03125, 0.75, 0.0, 0.75, 0.0, 0.6875, 0.03125, 0.625, 0.03125, 0.6875, 0.0, 0.6875, 0.0, 0.625, 0.03125, 0.5625, 0.03125, 0.625, 0.0, 0.625, 0.0, 0.5625, 0.03125, 0.5, 0.03125, 0.5625, 0.0, 0.5625, 0.0, 0.5, 0.03125, 0.9375, 0.01562, 1.0, 0.0, 0.9375, 0.03125, 0.875, 0.03125, 0.9375, 0.0, 0.9375, 0.0, 0.875, 0.03125, 0.8125, 0.03125, 0.875, 0.0, 0.875, 0.0, 0.8125, 0.03125, 0.75, 0.03125, 0.8125, 0.0, 0.8125, 0.0, 0.75, 1.0, 0.875, 1.0, 0.9375, 0.9688, 0.9375, 0.9687, 0.875, 1.0, 0.8125, 1.0, 0.875, 0.9687, 0.875, 0.9687, 0.8125, 1.0, 0.75, 1.0, 0.8125, 0.9687, 0.8125, 0.9688, 0.75, 1.0, 0.6875, 1.0, 0.75, 0.9688, 0.75, 0.9687, 0.6875, 1.0, 0.625, 1.0, 0.6875, 0.9687, 0.6875, 0.9688, 0.625, 1.0, 0.5625, 1.0, 0.625, 0.9688, 0.625, 0.9687, 0.5625, 1.0, 0.5, 1.0, 0.5625, 0.9687, 0.5625, 0.9687, 0.5, 1.0, 0.9375, 0.9844, 1.0, 0.9688, 0.9375, 0.9688, 0.625, 0.9687, 0.6875, 0.9375, 0.6875, 0.9375, 0.625, 0.9687, 0.5625, 0.9688, 0.625, 0.9375, 0.625, 0.9375, 0.5625, 0.9687, 0.5, 0.9687, 0.5625, 0.9375, 0.5625, 0.9375, 0.5, 0.9688, 0.9375, 0.9531, 1.0, 0.9375, 0.9375, 0.9687, 0.875, 0.9688, 0.9375, 0.9375, 0.9375, 0.9375, 0.875, 0.9687, 0.8125, 0.9687, 0.875, 0.9375, 0.875, 0.9375, 0.8125, 0.9688, 0.75, 0.9687, 0.8125, 0.9375, 0.8125, 0.9375, 0.75, 0.9687, 0.6875, 0.9688, 0.75, 0.9375, 0.75, 0.9375, 0.6875, 0.9375, 0.8125, 0.9375, 0.875, 0.9062, 0.875, 0.9062, 0.8125, 0.9375, 0.75, 0.9375, 0.8125, 0.9062, 0.8125, 0.9062, 0.75, 0.9375, 0.6875, 0.9375, 0.75, 0.9062, 0.75, 0.9062, 0.6875, 0.9375, 0.625, 0.9375, 0.6875, 0.9062, 0.6875, 0.9062, 0.625, 0.9375, 0.5625, 0.9375, 0.625, 0.9062, 0.625, 0.9062, 0.5625, 0.9375, 0.5, 0.9375, 0.5625, 0.9062, 0.5625, 0.9062, 0.5, 0.9375, 0.9375, 0.9219, 1.0, 0.9062, 0.9375, 0.9375, 0.875, 0.9375, 0.9375, 0.9062, 0.9375, 0.9062, 0.875, 0.9062, 0.5625, 0.9062, 0.625, 0.875, 0.625, 0.875, 0.5625, 0.9062, 0.5, 0.9062, 0.5625, 0.875, 0.5625, 0.875, 0.5, 0.9062, 0.9375, 0.8906, 1.0, 0.875, 0.9375, 0.9062, 0.875, 0.9062, 0.9375, 0.875, 0.9375, 0.875, 0.875, 0.9062, 0.8125, 0.9062, 0.875, 0.875, 0.875, 0.875, 0.8125, 0.9062, 0.75, 0.9062, 0.8125, 0.875, 0.8125, 0.875, 0.75, 0.9062, 0.6875, 0.9062, 0.75, 0.875, 0.75, 0.875, 0.6875, 0.9062, 0.625, 0.9062, 0.6875, 0.875, 0.6875, 0.875, 0.625, 0.875, 0.8125, 0.875, 0.875, 0.8438, 0.875, 0.8437, 0.8125, 0.875, 0.75, 0.875, 0.8125, 0.8437, 0.8125, 0.8438, 0.75, 0.875, 0.6875, 0.875, 0.75, 0.8438, 0.75, 0.8437, 0.6875, 0.0, 0.0, 0.0, 0.0, 0.0, 0.0, 0.875, 0.625, 0.875, 0.6875, 0.8437, 0.6875, 0.8438, 0.625, 0.0, 0.0, 0.0, 0.0, 0.0, 0.0, 0.875, 0.5625, 0.875, 0.625, 0.8438, 0.625, 0.8437, 0.5625, 0.0, 0.0, 0.0, 0.0, 0.0, 0.0, 0.875, 0.5, 0.875, 0.5625, 0.8437, 0.5625, 0.8437, 0.5, 0.875, 0.9375, 0.8594, 1.0, 0.8438, 0.9375, 0.0, 0.0, 0.0, 0.0, 0.0, 0.0, 0.0, 0.0, 0.0, 0.0, 0.0, 0.0, 0.875, 0.875, 0.875, 0.9375, 0.8438, 0.9375, 0.8438, 0.875, 0.0, 0.0, 0.0, 0.0, 0.0, 0.0, 0.8437, 0.5625, 0.8438, 0.625, 0.8125, 0.625, 0.8125, 0.5625, 0.0, 0.0, 0.0, 0.0, 0.0, 0.0, 0.8437, 0.5, 0.8437, 0.5625, 0.8125, 0.5625, 0.8125, 0.5, 0.8438, 0.9375, 0.8281, 1.0, 0.8125, 0.9375, 0.0, 0.0, 0.0, 0.0, 0.0, 0.0, 0.0, 0.0, 0.0, 0.0, 0.0, 0.0, 0.8438, 0.875, 0.8438, 0.9375, 0.8125, 0.9375, 0.8125, 0.875, 0.0, 0.0, 0.0, 0.0, 0.0, 0.0, 0.8437, 0.8125, 0.8438, 0.875, 0.8125, 0.875, 0.8125, 0.8125, 0.0, 0.0, 0.0, 0.0, 0.0, 0.0, 0.8438, 0.75, 0.8437, 0.8125, 0.8125, 0.8125, 0.8125, 0.75, 0.0, 0.0, 0.0, 0.0, 0.0, 0.0, 0.8437, 0.6875, 0.8438, 0.75, 0.8125, 0.75, 0.8125, 0.6875, 0.0, 0.0, 0.0, 0.0, 0.0, 0.0, 0.8438, 0.625, 0.8437, 0.6875, 0.8125, 0.6875, 0.8125, 0.625, 0.0, 0.0, 0.0, 0.0, 0.0, 0.0, 0.0, 0.0, 0.0, 0.0, 0.0, 0.0, 0.8125, 0.75, 0.8125, 0.8125, 0.7812, 0.8125, 0.7812, 0.75, 0.0, 0.0, 0.0, 0.0, 0.0, 0.0, 0.8125, 0.6875, 0.8125, 0.75, 0.7812, 0.75, 0.7812, 0.6875, 0.0, 0.0, 0.0, 0.0, 0.0, 0.0, 0.8125, 0.625, 0.8125, 0.6875, 0.7812, 0.6875, 0.7812, 0.625, 0.0, 0.0, 0.0, 0.0, 0.0, 0.0, 0.8125, 0.5625, 0.8125, 0.625, 0.7812, 0.625, 0.7812, 0.5625, 0.0, 0.0, 0.0, 0.0, 0.0, 0.0, 0.8125, 0.5, 0.8125, 0.5625, 0.7812, 0.5625, 0.7812, 0.5, 0.8125, 0.9375, 0.7969, 1.0, 0.7812, 0.9375, 0.0, 0.0, 0.0, 0.0, 0.0, 0.0, 0.0, 0.0, 0.0, 0.0, 0.0, 0.0, 0.8125, 0.875, 0.8125, 0.9375, 0.7812, 0.9375, 0.7812, 0.875, 0.0, 0.0, 0.0, 0.0, 0.0, 0.0, 0.8125, 0.8125, 0.8125, 0.875, 0.7812, 0.875, 0.7812, 0.8125, 0.7812, 0.5, 0.7812, 0.5625, 0.75, 0.5625, 0.75, 0.5, 0.7812, 0.9375, 0.7656, 1.0, 0.75, 0.9375, 0.0, 0.0, 0.0, 0.0, 0.0, 0.0, 0.0, 0.0, 0.0, 0.0, 0.0, 0.0, 0.7812, 0.875, 0.7812, 0.9375, 0.75, 0.9375, 0.75, 0.875, 0.0, 0.0, 0.0, 0.0, 0.0, 0.0, 0.7812, 0.8125, 0.7812, 0.875, 0.75, 0.875, 0.75, 0.8125, 0.0, 0.0, 0.0, 0.0, 0.0, 0.0, 0.7812, 0.75, 0.7812, 0.8125, 0.75, 0.8125, 0.75, 0.75, 0.0, 0.0, 0.0, 0.0, 0.0, 0.0, 0.7812, 0.6875, 0.7812, 0.75, 0.75, 0.75, 0.75, 0.6875, 0.0, 0.0, 0.0, 0.0, 0.0, 0.0, 0.7812, 0.625, 0.7812, 0.6875, 0.75, 0.6875, 0.75, 0.625, 0.0, 0.0, 0.0, 0.0, 0.0, 0.0, 0.7812, 0.5625, 0.7812, 0.625, 0.75, 0.625, 0.75, 0.5625, 1.0, 0.5, 1.0, 1.0, 0.9688, 1.0, 0.9688, 0.5, 0.9688, 0.5, 0.9688, 1.0, 0.9375, 1.0, 0.9375, 0.5, 0.9375, 0.5, 0.9375, 1.0, 0.9062, 1.0, 0.9062, 0.5, 0.9062, 0.5, 0.9062, 1.0, 0.875, 1.0, 0.875, 0.5, 0.875, 0.5, 0.875, 1.0, 0.8438, 1.0, 0.8438, 0.5, 0.8438, 0.5, 0.8438, 1.0, 0.8125, 1.0, 0.8125, 0.5, 0.8125, 0.5, 0.8125, 1.0, 0.7812, 1.0, 0.7812, 0.5, 0.7812, 0.5, 0.7812, 1.0, 0.75, 1.0, 0.75, 0.5, 0.75, 0.5, 0.75, 1.0, 0.7188, 1.0, 0.7188, 0.5, 0.7188, 0.5, 0.7188, 1.0, 0.6875, 1.0, 0.6875, 0.5, 0.6875, 0.5, 0.6875, 1.0, 0.6562, 1.0, 0.6562, 0.5, 0.6562, 0.5, 0.6562, 1.0, 0.625, 1.0, 0.625, 0.5, 0.625, 0.5, 0.625, 1.0, 0.5938, 1.0, 0.5938, 0.5, 0.5938, 0.5, 0.5938, 1.0, 0.5625, 1.0, 0.5625, 0.5, 0.5625, 0.5, 0.5625, 1.0, 0.5312, 1.0, 0.5312, 0.5, 0.5312, 0.5, 0.5312, 1.0, 0.5, 1.0, 0.5, 0.5, 0.5, 0.5, 0.5, 1.0, 0.4688, 1.0, 0.4688, 0.5, 0.4688, 0.5, 0.4688, 1.0, 0.4375, 1.0, 0.4375, 0.5, 0.4375, 0.5, 0.4375, 1.0, 0.4062, 1.0, 0.4062, 0.5, 0.4062, 0.5, 0.4062, 1.0, 0.375, 1.0, 0.375, 0.5, 0.375, 0.5, 0.375, 1.0, 0.3438, 1.0, 0.3438, 0.5, 0.3438, 0.5, 0.3438, 1.0, 0.3125, 1.0, 0.3125, 0.5, 0.3125, 0.5, 0.3125, 1.0, 0.2812, 1.0, 0.2812, 0.5, 0.2812, 0.5, 0.2812, 1.0, 0.25, 1.0, 0.25, 0.5, 0.25, 0.5, 0.25, 1.0, 0.2188, 1.0, 0.2188, 0.5, 0.2188, 0.5, 0.2188, 1.0, 0.1875, 1.0, 0.1875, 0.5, 0.1875, 0.5, 0.1875, 1.0, 0.1562, 1.0, 0.1562, 0.5, 0.1562, 0.5, 0.1562, 1.0, 0.125, 1.0, 0.125, 0.5, 0.125, 0.5, 0.125, 1.0, 0.09375, 1.0, 0.09375, 0.5, 0.09375, 0.5, 0.09375, 1.0, 0.0625, 1.0, 0.0625, 0.5, 0.2188, 1.0, 0.25, 1.0, 0.25, 1.0, 0.2188, 1.0, 0.0625, 0.5, 0.0625, 1.0, 0.03125, 1.0, 0.03125, 0.5, 0.03125, 0.5, 0.03125, 1.0, 0.0, 1.0, 0.0, 0.5, 0.7188, 0.5, 0.6875, 0.5, 0.6875, 0.5, 0.7188, 0.5, 0.625, 0.5, 0.5938, 0.5, 0.5938, 0.5, 0.625, 0.5, 0.4375, 0.5, 0.4062, 0.5, 0.4062, 0.5, 0.4375, 0.5, 0.1562, 0.5, 0.125, 0.5, 0.125, 0.5, 0.1562, 0.5, 0.8438, 0.5, 0.8125, 0.5, 0.8125, 0.5, 0.8438, 0.5, 0.5625, 0.5, 0.5312, 0.5, 0.5312, 0.5, 0.5625, 0.5, 0.2812, 0.5, 0.25, 0.5, 0.25, 0.5, 0.2812, 0.5, 0.9688, 0.5, 0.9375, 0.5, 0.9375, 0.5, 0.9688, 0.5, 0.6875, 0.5, 0.6562, 0.5, 0.6562, 0.5, 0.6875, 0.5, 0.4062, 0.5, 0.375, 0.5, 0.375, 0.5, 0.4062, 0.5, 0.125, 0.5, 0.09375, 0.5, 0.09375, 0.5, 0.125, 0.5, 0.8125, 0.5, 0.7812, 0.5, 0.7812, 0.5, 0.8125, 0.5, 0.5312, 0.5, 0.5, 0.5, 0.5, 0.5, 0.5312, 0.5, 0.25, 0.5, 0.2188, 0.5, 0.2188, 0.5, 0.25, 0.5, 0.9375, 0.5, 0.9062, 0.5, 0.9062, 0.5, 0.9375, 0.5, 0.6562, 0.5, 0.625, 0.5, 0.625, 0.5, 0.6562, 0.5, 0.375, 0.5, 0.3438, 0.5, 0.3438, 0.5, 0.375, 0.5, 0.09375, 0.5, 0.0625, 0.5, 0.0625, 0.5, 0.09375, 0.5, 0.7812, 0.5, 0.75, 0.5, 0.75, 0.5, 0.7812, 0.5, 0.5, 0.5, 0.4688, 0.5, 0.4688, 0.5, 0.5, 0.5, 0.2188, 0.5, 0.1875, 0.5, 0.1875, 0.5, 0.2188, 0.5, 0.9062, 0.5, 0.875, 0.5, 0.875, 0.5, 0.9062, 0.5, 0.625, 0.5, 0.5938, 0.5, 0.5938, 0.5, 0.625, 0.5, 0.3438, 0.5, 0.3125, 0.5, 0.3125, 0.5, 0.3438, 0.5, 0.0625, 0.5, 0.03125, 0.5, 0.03125, 0.5, 0.0625, 0.5, 0.75, 0.5, 0.7188, 0.5, 0.7188, 0.5, 0.75, 0.5, 0.4688, 0.5, 0.4375, 0.5, 0.4375, 0.5, 0.4688, 0.5, 0.1875, 0.5, 0.1562, 0.5, 0.1562, 0.5, 0.1875, 0.5, 0.875, 0.5, 0.8438, 0.5, 0.8438, 0.5, 0.875, 0.5, 0.5938, 0.5, 0.5625, 0.5, 0.5625, 0.5, 0.5938, 0.5, 0.3125, 0.5, 0.2812, 0.5, 0.2812, 0.5, 0.3125, 0.5, 1.0, 0.5, 0.9688, 0.5, 0.9688, 0.5, 1.0, 0.5, 0.03125, 0.5, 0.0, 0.5, 0.0, 0.5, 0.03125, 0.5, 0.375, 0.5, 0.3438, 0.5, 0.3438, 0.5, 0.375, 0.5, 0.1875, 0.5, 0.1562, 0.5, 0.1562, 0.5, 0.1875, 0.5, 0.5938, 0.5, 0.5625, 0.5, 0.5625, 0.5, 0.5938, 0.5, 1.0, 0.5, 0.9688, 0.5, 0.9688, 0.5, 1.0, 0.5, 0.1562, 0.5, 0.125, 0.5, 0.125, 0.5, 0.1562, 0.5, 0.5625, 0.5, 0.5312, 0.5, 0.5312, 0.5, 0.5625, 0.5, 0.9688, 0.5, 0.9375, 0.5, 0.9375, 0.5, 0.9688, 0.5, 0.125, 0.5, 0.09375, 0.5, 0.09375, 0.5, 0.125, 0.5, 0.5312, 0.5, 0.5, 0.5, 0.5, 0.5, 0.5312, 0.5, 0.9375, 0.5, 0.9062, 0.5, 0.9062, 0.5, 0.9375, 0.5, 0.09375, 0.5, 0.0625, 0.5, 0.0625, 0.5, 0.09375, 0.5, 0.5, 0.5, 0.4688, 0.5, 0.4688, 0.5, 0.5, 0.5, 0.9062, 0.5, 0.875, 0.5, 0.875, 0.5, 0.9062, 0.5, 0.0625, 0.5, 0.03125, 0.5, 0.03125, 0.5, 0.0625, 0.5, 0.4688, 0.5, 0.4375, 0.5, 0.4375, 0.5, 0.4688, 0.5, 0.875, 0.5, 0.8438, 0.5, 0.8438, 0.5, 0.875, 0.5, 0.03125, 0.5, 0.0, 0.5, 0.0, 0.5, 0.03125, 0.5, 0.4375, 0.5, 0.4062, 0.5, 0.4062, 0.5, 0.4375, 0.5, 0.8438, 0.5, 0.8125, 0.5, 0.8125, 0.5, 0.8438, 0.5, 0.4062, 0.5, 0.375, 0.5, 0.375, 0.5, 0.4062, 0.5, 0.8125, 0.5, 0.7812, 0.5, 0.7812, 0.5, 0.8125, 0.5, 0.375, 0.5, 0.3438, 0.5, 0.3438, 0.5, 0.375, 0.5, 0.7812, 0.5, 0.75, 0.5, 0.75, 0.5, 0.7812, 0.5, 0.3438, 0.5, 0.3125, 0.5, 0.3125, 0.5, 0.3438, 0.5, 0.75, 0.5, 0.7188, 0.5, 0.7188, 0.5, 0.75, 0.5, 0.3125, 0.5, 0.2812, 0.5, 0.2812, 0.5, 0.3125, 0.5, 0.7188, 0.5, 0.6875, 0.5, 0.6875, 0.5, 0.7188, 0.5, 0.2812, 0.5, 0.25, 0.5, 0.25, 0.5, 0.2812, 0.5, 0.6875, 0.5, 0.6562, 0.5, 0.6562, 0.5, 0.6875, 0.5, 0.25, 0.5, 0.2188, 0.5, 0.2188, 0.5, 0.25, 0.5, 0.6562, 0.5, 0.625, 0.5, 0.625, 0.5, 0.6562, 0.5, 0.2188, 0.5, 0.1875, 0.5, 0.1875, 0.5, 0.2188, 0.5, 0.25, 1.0, 0.2812, 1.0, 0.2812, 1.0, 0.25, 1.0, 0.9062, 1.0, 0.9375, 1.0, 0.9375, 1.0, 0.9062, 1.0, 0.625, 1.0, 0.6562, 1.0, 0.6562, 1.0, 0.625, 1.0, 0.3438, 1.0, 0.375, 1.0, 0.375, 1.0, 0.3438, 1.0, 0.0625, 1.0, 0.09375, 1.0, 0.09375, 1.0, 0.0625, 1.0, 0.75, 1.0, 0.7812, 1.0, 0.7812, 1.0, 0.75, 1.0, 0.4688, 1.0, 0.5, 1.0, 0.5, 1.0, 0.4688, 1.0, 0.1875, 1.0, 0.2188, 1.0, 0.2188, 1.0, 0.1875, 1.0, 0.875, 1.0, 0.9062, 1.0, 0.9062, 1.0, 0.875, 1.0, 0.5938, 1.0, 0.625, 1.0, 0.625, 1.0, 0.5938, 1.0, 0.3125, 1.0, 0.3438, 1.0, 0.3438, 1.0, 0.3125, 1.0, 0.03125, 1.0, 0.0625, 1.0, 0.0625, 1.0, 0.03125, 1.0, 0.7188, 1.0, 0.75, 1.0, 0.75, 1.0, 0.7188, 1.0, 0.4375, 1.0, 0.4688, 1.0, 0.4688, 1.0, 0.4375, 1.0, 0.1562, 1.0, 0.1875, 1.0, 0.1875, 1.0, 0.1562, 1.0, 0.8438, 1.0, 0.875, 1.0, 0.875, 1.0, 0.8438, 1.0, 0.5625, 1.0, 0.5938, 1.0, 0.5938, 1.0, 0.5625, 1.0, 0.2812, 1.0, 0.3125, 1.0, 0.3125, 1.0, 0.2812, 1.0, 0.9688, 1.0, 1.0, 1.0, 1.0, 1.0, 0.9688, 1.0, 0.0, 1.0, 0.03125, 1.0, 0.03125, 1.0, 0.0, 1.0, 0.6875, 1.0, 0.7188, 1.0, 0.7188, 1.0, 0.6875, 1.0, 0.4062, 1.0, 0.4375, 1.0, 0.4375, 1.0, 0.4062, 1.0, 0.125, 1.0, 0.1562, 1.0, 0.1562, 1.0, 0.125, 1.0, 0.8125, 1.0, 0.8438, 1.0, 0.8438, 1.0, 0.8125, 1.0, 0.5312, 1.0, 0.5625, 1.0, 0.5625, 1.0, 0.5312, 1.0, 0.25, 1.0, 0.2812, 1.0, 0.2812, 1.0, 0.25, 1.0, 0.9375, 1.0, 0.9688, 1.0, 0.9688, 1.0, 0.9375, 1.0, 0.6562, 1.0, 0.6875, 1.0, 0.6875, 1.0, 0.6562, 1.0, 0.375, 1.0, 0.4062, 1.0, 0.4062, 1.0, 0.375, 1.0, 0.09375, 1.0, 0.125, 1.0, 0.125, 1.0, 0.09375, 1.0, 0.7812, 1.0, 0.8125, 1.0, 0.8125, 1.0, 0.7812, 1.0, 0.5, 1.0, 0.5312, 1.0, 0.5312, 1.0, 0.5, 1.0, 0.1875, 0.5, 0.1562, 0.5, 0.1562, 0.5, 0.1875, 0.5, 0.7812, 0.5, 0.75, 0.5, 0.75, 0.5, 0.7812, 0.5, 0.3438, 0.5, 0.3125, 0.5, 0.3125, 0.5, 0.3438, 0.5, 0.75, 0.5, 0.7188, 0.5, 0.7188, 0.5, 0.75, 0.5, 0.3125, 0.5, 0.2812, 0.5, 0.2812, 0.5, 0.3125, 0.5, 0.7188, 0.5, 0.6875, 0.5, 0.6875, 0.5, 0.7188, 0.5, 0.2812, 0.5, 0.25, 0.5, 0.25, 0.5, 0.2812, 0.5, 0.6875, 0.5, 0.6562, 0.5, 0.6562, 0.5, 0.6875, 0.5, 0.25, 0.5, 0.2188, 0.5, 0.2188, 0.5, 0.25, 0.5, 0.6562, 0.5, 0.625, 0.5, 0.625, 0.5, 0.6562, 0.5, 0.2188, 0.5, 0.1875, 0.5, 0.1875, 0.5, 0.2188, 0.5, 0.625, 0.5, 0.5938, 0.5, 0.5938, 0.5, 0.625, 0.5, 0.1875, 0.5, 0.1562, 0.5, 0.1562, 0.5, 0.1875, 0.5, 0.5938, 0.5, 0.5625, 0.5, 0.5625, 0.5, 0.5938, 0.5, 1.0, 0.5, 0.9688, 0.5, 0.9688, 0.5, 1.0, 0.5, 0.1562, 0.5, 0.125, 0.5, 0.125, 0.5, 0.1562, 0.5, 0.5625, 0.5, 0.5312, 0.5, 0.5312, 0.5, 0.5625, 0.5, 0.9688, 0.5, 0.9375, 0.5, 0.9375, 0.5, 0.9688, 0.5, 0.125, 0.5, 0.09375, 0.5, 0.09375, 0.5, 0.125, 0.5, 0.5312, 0.5, 0.5, 0.5, 0.5, 0.5, 0.5312, 0.5, 0.9375, 0.5, 0.9062, 0.5, 0.9062, 0.5, 0.9375, 0.5, 0.09375, 0.5, 0.0625, 0.5, 0.0625, 0.5, 0.09375, 0.5, 0.5, 0.5, 0.4688, 0.5, 0.4688, 0.5, 0.5, 0.5, 0.9062, 0.5, 0.875, 0.5, 0.875, 0.5, 0.9062, 0.5, 0.0625, 0.5, 0.03125, 0.5, 0.03125, 0.5, 0.0625, 0.5, 0.4688, 0.5, 0.4375, 0.5, 0.4375, 0.5, 0.4688, 0.5, 0.875, 0.5, 0.8438, 0.5, 0.8438, 0.5, 0.875, 0.5, 0.03125, 0.5, 0.0, 0.5, 0.0, 0.5, 0.03125, 0.5, 0.4375, 0.5, 0.4062, 0.5, 0.4062, 0.5, 0.4375, 0.5, 0.8438, 0.5, 0.8125, 0.5, 0.8125, 0.5, 0.8438, 0.5, 0.4062, 0.5, 0.375, 0.5, 0.375, 0.5, 0.4062, 0.5, 0.8125, 0.5, 0.7812, 0.5, 0.7812, 0.5, 0.8125, 0.5, 0.75, 0.49, 0.7968, 0.4854, 0.8418, 0.4717, 0.8833, 0.4496, 0.9197, 0.4197, 0.9496, 0.3833, 0.9717, 0.3418, 0.9854, 0.2968, 0.99, 0.25, 0.9854, 0.2032, 0.9717, 0.1582, 0.9496, 0.1167, 0.9197, 0.08029, 0.8833, 0.05045, 0.8418, 0.02827, 0.7968, 0.01461, 0.75, 0.01, 0.7032, 0.01461, 0.6582, 0.02827, 0.6167, 0.05045, 0.5803, 0.08029, 0.5504, 0.1167, 0.5283, 0.1582, 0.5146, 0.2032, 0.51, 0.25, 0.5146, 0.2968, 0.5283, 0.3418, 0.5504, 0.3833, 0.5803, 0.4197, 0.6167, 0.4496, 0.6582, 0.4717, 0.7032, 0.4854, 0.5938, 0.5, 0.5625, 0.5, 0.5625, 0.5, 0.5938, 0.5, 1.0, 0.5, 0.9688, 0.5, 0.9688, 0.5, 1.0, 0.5, 0.1562, 0.5, 0.125, 0.5, 0.125, 0.5, 0.1562, 0.5, 0.5625, 0.5, 0.5312, 0.5, 0.5312, 0.5, 0.5625, 0.5, 0.9688, 0.5, 0.9375, 0.5, 0.9375, 0.5, 0.9688, 0.5, 0.125, 0.5, 0.09375, 0.5, 0.09375, 0.5, 0.125, 0.5, 0.5312, 0.5, 0.5, 0.5, 0.5, 0.5, 0.5312, 0.5, 0.9375, 0.5, 0.9062, 0.5, 0.9062, 0.5, 0.9375, 0.5, 0.09375, 0.5, 0.0625, 0.5, 0.0625, 0.5, 0.09375, 0.5, 0.5, 0.5, 0.4688, 0.5, 0.4688, 0.5, 0.5, 0.5, 0.9062, 0.5, 0.875, 0.5, 0.875, 0.5, 0.9062, 0.5, 0.0625, 0.5, 0.03125, 0.5, 0.03125, 0.5, 0.0625, 0.5, 0.4688, 0.5, 0.4375, 0.5, 0.4375, 0.5, 0.4688, 0.5, 0.875, 0.5, 0.8438, 0.5, 0.8438, 0.5, 0.875, 0.5, 0.03125, 0.5, 0.0, 0.5, 0.0, 0.5, 0.03125, 0.5, 0.4375, 0.5, 0.4062, 0.5, 0.4062, 0.5, 0.4375, 0.5, 0.8438, 0.5, 0.8125, 0.5, 0.8125, 0.5, 0.8438, 0.5, 0.4062, 0.5, 0.375, 0.5, 0.375, 0.5, 0.4062, 0.5, 0.8125, 0.5, 0.7812, 0.5, 0.7812, 0.5, 0.8125, 0.5, 0.375, 0.5, 0.3438, 0.5, 0.3438, 0.5, 0.375, 0.5, 0.7812, 0.5, 0.75, 0.5, 0.75, 0.5, 0.7812, 0.5, 0.3438, 0.5, 0.3125, 0.5, 0.3125, 0.5, 0.3438, 0.5, 0.75, 0.5, 0.7188, 0.5, 0.7188, 0.5, 0.75, 0.5, 0.3125, 0.5, 0.2812, 0.5, 0.2812, 0.5, 0.3125, 0.5, 0.7188, 0.5, 0.6875, 0.5, 0.6875, 0.5, 0.7188, 0.5, 0.2812, 0.5, 0.25, 0.5, 0.25, 0.5, 0.2812, 0.5, 0.6875, 0.5, 0.6562, 0.5, 0.6562, 0.5, 0.6875, 0.5, 0.25, 0.5, 0.2188, 0.5, 0.2188, 0.5, 0.25, 0.5, 0.6562, 0.5, 0.625, 0.5, 0.625, 0.5, 0.6562, 0.5, 0.2188, 0.5, 0.1875, 0.5, 0.1875, 0.5, 0.2188, 0.5, 0.625, 0.5, 0.5938, 0.5, 0.5938, 0.5, 0.625, 0.5, 0.1875, 1.0, 0.2188, 1.0, 0.2188, 1.0, 0.1875, 1.0, 0.6562, 1.0, 0.6875, 1.0, 0.6875, 1.0, 0.6562, 1.0, 0.2188, 1.0, 0.25, 1.0, 0.25, 1.0, 0.2188, 1.0, 0.625, 1.0, 0.6562, 1.0, 0.6562, 1.0, 0.625, 1.0, 0.1875, 1.0, 0.2188, 1.0, 0.2188, 1.0, 0.1875, 1.0, 0.5938, 1.0, 0.625, 1.0, 0.625, 1.0, 0.5938, 1.0, 0.1562, 1.0, 0.1875, 1.0, 0.1875, 1.0, 0.1562, 1.0, 0.5625, 1.0, 0.5938, 1.0, 0.5938, 1.0, 0.5625, 1.0, 0.9688, 1.0, 1.0, 1.0, 1.0, 1.0, 0.9688, 1.0, 0.125, 1.0, 0.1562, 1.0, 0.1562, 1.0, 0.125, 1.0, 0.5312, 1.0, 0.5625, 1.0, 0.5625, 1.0, 0.5312, 1.0, 0.9375, 1.0, 0.9688, 1.0, 0.9688, 1.0, 0.9375, 1.0, 0.09375, 1.0, 0.125, 1.0, 0.125, 1.0, 0.09375, 1.0, 0.5, 1.0, 0.5312, 1.0, 0.5312, 1.0, 0.5, 1.0, 0.9062, 1.0, 0.9375, 1.0, 0.9375, 1.0, 0.9062, 1.0, 0.0625, 1.0, 0.09375, 1.0, 0.09375, 1.0, 0.0625, 1.0, 0.4688, 1.0, 0.5, 1.0, 0.5, 1.0, 0.4688, 1.0, 0.875, 1.0, 0.9062, 1.0, 0.9062, 1.0, 0.875, 1.0, 0.03125, 1.0, 0.0625, 1.0, 0.0625, 1.0, 0.03125, 1.0, 0.4375, 1.0, 0.4688, 1.0, 0.4688, 1.0, 0.4375, 1.0, 0.8438, 1.0, 0.875, 1.0, 0.875, 1.0, 0.8438, 1.0, 0.0, 1.0, 0.03125, 1.0, 0.03125, 1.0, 0.0, 1.0, 0.4062, 1.0, 0.4375, 1.0, 0.4375, 1.0, 0.4062, 1.0, 0.8125, 1.0, 0.8438, 1.0, 0.8438, 1.0, 0.8125, 1.0, 0.375, 1.0, 0.4062, 1.0, 0.4062, 1.0, 0.375, 1.0, 0.7812, 1.0, 0.8125, 1.0, 0.8125, 1.0, 0.7812, 1.0, 0.3438, 1.0, 0.375, 1.0, 0.375, 1.0, 0.3438, 1.0, 0.75, 1.0, 0.7812, 1.0, 0.7812, 1.0, 0.75, 1.0, 0.3125, 1.0, 0.3438, 1.0, 0.3438, 1.0, 0.3125, 1.0, 0.7188, 1.0, 0.75, 1.0, 0.75, 1.0, 0.7188, 1.0, 0.2812, 1.0, 0.3125, 1.0, 0.3125, 1.0, 0.2812, 1.0, 0.6875, 1.0, 0.7188, 1.0, 0.7188, 1.0, 0.6875, 1.0, 0.2968, 0.4854, 0.25, 0.49, 0.2032, 0.4854, 0.1582, 0.4717, 0.1167, 0.4496, 0.08029, 0.4197, 0.05045, 0.3833, 0.02827, 0.3418, 0.01461, 0.2968, 0.01, 0.25, 0.01461, 0.2032, 0.02827, 0.1582, 0.05045, 0.1167, 0.08029, 0.08029, 0.1167, 0.05045, 0.1582, 0.02827, 0.2032, 0.01461, 0.25, 0.01, 0.2968, 0.01461, 0.3418, 0.02827, 0.3833, 0.05045, 0.4197, 0.08029, 0.4496, 0.1167, 0.4717, 0.1582, 0.4854, 0.2032, 0.49, 0.25, 0.4854, 0.2968, 0.4717, 0.3418, 0.4496, 0.3833, 0.4197, 0.4197, 0.3833, 0.4496, 0.3418, 0.4717, 0.5938, 1.0, 0.625, 1.0, 0.625, 1.0, 0.5938, 1.0, 0.1562, 1.0, 0.1875, 1.0, 0.1875, 1.0, 0.1562, 1.0, 0.5625, 1.0, 0.5938, 1.0, 0.5938, 1.0, 0.5625, 1.0, 0.9688, 1.0, 1.0, 1.0, 1.0, 1.0, 0.9688, 1.0, 0.125, 1.0, 0.1562, 1.0, 0.1562, 1.0, 0.125, 1.0, 0.5312, 1.0, 0.5625, 1.0, 0.5625, 1.0, 0.5312, 1.0, 0.9375, 1.0, 0.9688, 1.0, 0.9688, 1.0, 0.9375, 1.0, 0.09375, 1.0, 0.125, 1.0, 0.125, 1.0, 0.09375, 1.0, 0.5, 1.0, 0.5312, 1.0, 0.5312, 1.0, 0.5, 1.0, 0.9062, 1.0, 0.9375, 1.0, 0.9375, 1.0, 0.9062, 1.0, 0.0625, 1.0, 0.09375, 1.0, 0.09375, 1.0, 0.0625, 1.0, 0.4688, 1.0, 0.5, 1.0, 0.5, 1.0, 0.4688, 1.0, 0.875, 1.0, 0.9062, 1.0, 0.9062, 1.0, 0.875, 1.0, 0.03125, 1.0, 0.0625, 1.0, 0.0625, 1.0, 0.03125, 1.0, 0.4375, 1.0, 0.4688, 1.0, 0.4688, 1.0, 0.4375, 1.0, 0.8438, 1.0, 0.875, 1.0, 0.875, 1.0, 0.8438, 1.0, 0.0, 1.0, 0.03125, 1.0, 0.03125, 1.0, 0.0, 1.0, 0.4062, 1.0, 0.4375, 1.0, 0.4375, 1.0, 0.4062, 1.0, 0.8125, 1.0, 0.8438, 1.0, 0.8438, 1.0, 0.8125, 1.0, 0.375, 1.0, 0.4062, 1.0, 0.4062, 1.0, 0.375, 1.0, 0.7812, 1.0, 0.8125, 1.0, 0.8125, 1.0, 0.7812, 1.0, 0.3438, 1.0, 0.375, 1.0, 0.375, 1.0, 0.3438, 1.0, 0.75, 1.0, 0.7812, 1.0, 0.7812, 1.0, 0.75, 1.0, 0.3125, 1.0, 0.3438, 1.0, 0.3438, 1.0, 0.3125, 1.0, 0.7188, 1.0, 0.75, 1.0, 0.75, 1.0, 0.7188, 1.0, 0.2812, 1.0, 0.3125, 1.0, 0.3125, 1.0, 0.2812, 1.0, 0.6875, 1.0, 0.7188, 1.0, 0.7188, 1.0, 0.6875, 1.0, 0.25, 1.0, 0.2812, 1.0, 0.2812, 1.0, 0.25, 1.0, 0.6562, 1.0, 0.6875, 1.0, 0.6875, 1.0, 0.6562, 1.0, 0.2188, 1.0, 0.25, 1.0, 0.25, 1.0, 0.2188, 1.0, 0.625, 1.0, 0.6562, 1.0, 0.6562, 1.0, 0.625, 1.0])
me_sphere.update()
me_plane = bpy.data.meshes.new('Plane')
me_plane.from_pydata([(-1.0, -1.0, -0.2333), (1.0, -1.0, -0.2333), (-1.0, 1.0, 0.0), (1.0, 1.0, 0.0), (-1.0, 0.0, 0.0), (1.0, 0.0, 0.0), (1.0, 0.5, 0.0), (-1.0, 0.5, 0.0), (-1.0, -0.5, 0.0), (1.0, -0.5, 0.0), (1.0, 0.75, 0.0), (-1.0, 0.75, 0.0), (-1.0, -0.75, -0.034), (1.0, -0.75, -0.03751), (-1.0, -0.875, -0.111), (1.0, -0.875, -0.1169), (1.0, 0.875, 0.0), (-1.0, 0.875, 0.0), (-0.998, -1.002, -0.1671), (1.002, -1.002, -0.1671), (-0.998, 0.9979, 0.06627), (1.002, 0.9979, 0.06627), (-0.998, -0.002136, 0.06627), (1.002, -0.002136, 0.06627), (1.002, 0.4979, 0.06627), (-0.998, 0.4979, 0.06627), (-0.998, -0.5021, 0.06627), (1.002, -0.5021, 0.06627), (1.002, 0.7479, 0.06627), (-0.998, 0.7479, 0.06627), (-0.998, -0.7521, 0.03227), (1.002, -0.7521, 0.02877), (-0.998, -0.8771, -0.04476), (1.002, -0.8771, -0.05064), (1.002, 0.8729, 0.06627), (-0.998, 0.8729, 0.06627)], [], [(17, 2, 3, 16), (8, 4, 5, 9), (4, 7, 6, 5), (12, 8, 9, 13), (7, 11, 10, 6), (14, 12, 13, 15), (0, 14, 15, 1), (11, 17, 16, 10), (35, 34, 21, 20), (26, 27, 23, 22), (22, 23, 24, 25), (30, 31, 27, 26), (25, 24, 28, 29), (32, 33, 31, 30), (18, 19, 33, 32), (29, 28, 34, 35), (1, 15, 33, 19), (6, 10, 28, 24), (17, 11, 29, 35), (5, 6, 24, 23), (10, 16, 34, 28), (14, 0, 18, 32), (11, 7, 25, 29), (2, 17, 35, 20), (0, 1, 19, 18), (8, 12, 30, 26), (16, 3, 21, 34), (15, 13, 31, 33), (4, 8, 26, 22), (3, 2, 20, 21), (13, 9, 27, 31), (7, 4, 22, 25), (12, 14, 32, 30), (9, 5, 23, 27)])
_uv = me_plane.uv_layers.new(name='UVMap')
_uv.uv.foreach_set('vector', [0.0, 0.9375, 0.0, 1.0, 1.0, 1.0, 1.0, 0.9375, 0.0, 0.25, 0.0, 0.5, 1.0, 0.5, 1.0, 0.25, 0.0, 0.5, 0.0, 0.75, 1.0, 0.75, 1.0, 0.5, 0.0, 0.125, 0.0, 0.25, 1.0, 0.25, 1.0, 0.125, 0.0, 0.75, 0.0, 0.875, 1.0, 0.875, 1.0, 0.75, 0.0, 0.0625, 0.0, 0.125, 1.0, 0.125, 1.0, 0.0625, 0.0, 0.0, 0.0, 0.0625, 1.0, 0.0625, 1.0, 0.0, 0.0, 0.875, 0.0, 0.9375, 1.0, 0.9375, 1.0, 0.875, 0.0, 0.9375, 1.0, 0.9375, 1.0, 1.0, 0.0, 1.0, 0.0, 0.25, 1.0, 0.25, 1.0, 0.5, 0.0, 0.5, 0.0, 0.5, 1.0, 0.5, 1.0, 0.75, 0.0, 0.75, 0.0, 0.125, 1.0, 0.125, 1.0, 0.25, 0.0, 0.25, 0.0, 0.75, 1.0, 0.75, 1.0, 0.875, 0.0, 0.875, 0.0, 0.0625, 1.0, 0.0625, 1.0, 0.125, 0.0, 0.125, 0.0, 0.0, 1.0, 0.0, 1.0, 0.0625, 0.0, 0.0625, 0.0, 0.875, 1.0, 0.875, 1.0, 0.9375, 0.0, 0.9375, 1.0, 0.0, 1.0, 0.0625, 1.0, 0.0625, 1.0, 0.0, 1.0, 0.75, 1.0, 0.875, 1.0, 0.875, 1.0, 0.75, 0.0, 0.9375, 0.0, 0.875, 0.0, 0.875, 0.0, 0.9375, 1.0, 0.5, 1.0, 0.75, 1.0, 0.75, 1.0, 0.5, 1.0, 0.875, 1.0, 0.9375, 1.0, 0.9375, 1.0, 0.875, 0.0, 0.0625, 0.0, 0.0, 0.0, 0.0, 0.0, 0.0625, 0.0, 0.875, 0.0, 0.75, 0.0, 0.75, 0.0, 0.875, 0.0, 1.0, 0.0, 0.9375, 0.0, 0.9375, 0.0, 1.0, 0.0, 0.0, 1.0, 0.0, 1.0, 0.0, 0.0, 0.0, 0.0, 0.25, 0.0, 0.125, 0.0, 0.125, 0.0, 0.25, 1.0, 0.9375, 1.0, 1.0, 1.0, 1.0, 1.0, 0.9375, 1.0, 0.0625, 1.0, 0.125, 1.0, 0.125, 1.0, 0.0625, 0.0, 0.5, 0.0, 0.25, 0.0, 0.25, 0.0, 0.5, 1.0, 1.0, 0.0, 1.0, 0.0, 1.0, 1.0, 1.0, 1.0, 0.125, 1.0, 0.25, 1.0, 0.25, 1.0, 0.125, 0.0, 0.75, 0.0, 0.5, 0.0, 0.5, 0.0, 0.75, 0.0, 0.125, 0.0, 0.0625, 0.0, 0.0625, 0.0, 0.125, 1.0, 0.25, 1.0, 0.5, 1.0, 0.5, 1.0, 0.25])
me_plane.update()

# ---- curves / text
cu_beziercurve_003 = bpy.data.curves.new('BezierCurve.003', 'CURVE')
cu_beziercurve_003.dimensions = '3D'
_sp = cu_beziercurve_003.splines.new('BEZIER'); _sp.bezier_points.add(3)
_sp.bezier_points.foreach_set('co', [1.047, 0.4249, 0.0, -0.06411, -0.4306, 0.0, -1.47, -0.2573, 0.0, 1.047, 0.4249, 0.0])
_sp.bezier_points.foreach_set('handle_left', [1.216, 0.5721, 0.0, 0.1333, -0.3658, 0.0, -1.463, -0.8161, 0.0, 0.7545, 0.2794, 0.0])
_sp.bezier_points.foreach_set('handle_right', [0.9675, 0.3558, 0.0, -0.234, -0.4864, 0.0, -1.472, -0.09262, 0.0, 1.248, 0.5248, 0.0])
for _p, _l, _r in zip(_sp.bezier_points, ['ALIGNED', 'ALIGNED', 'ALIGNED', 'ALIGNED'], ['ALIGNED', 'ALIGNED', 'ALIGNED', 'ALIGNED']): _p.handle_left_type = _l; _p.handle_right_type = _r
_sp.order_u = 0
_sp.order_v = 0
cu_beziercurve_003.use_path = True
cu_beziercurve_003.bevel_profile.use_clip = True
cu_beziercurve_003.bevel_resolution = 2
cu_beziercurve_003.bevel_depth = 0.09
cu_beziercurve_003.fill_mode = 'FULL'
cu_surfcircle = bpy.data.curves.new('SurfCircle', 'CURVE')
cu_surfcircle.dimensions = '3D'
_sp = cu_surfcircle.splines.new('NURBS'); _sp.points.add(55)
_sp.points.foreach_set('co', [1.403e-06, -1.0, -32.09, 1.0, -1.0, -1.0, -32.09, 0.7071, -1.0, -1.403e-06, -32.09, 1.0, -1.0, 1.0, -32.09, 0.7071, 1.403e-06, 1.0, -32.09, 1.0, 1.0, 1.0, -32.09, 0.7071, 1.0, -1.403e-06, -32.09, 1.0, 1.0, -1.0, -32.09, 0.7071, 2.022e-06, -0.544, -36.34, 1.0, -0.4664, -0.544, -36.34, 0.7071, -0.4664, -0.07763, -36.34, 1.0, -0.4664, 0.3887, -36.34, 0.7071, 2.022e-06, 0.3887, -36.34, 1.0, 0.4664, 0.3887, -36.34, 0.7071, 0.4664, -0.07763, -36.34, 1.0, 0.4664, -0.544, -36.34, 0.7071, 0.0, -0.07763, -36.34, 1.0, 0.0, -0.07763, -36.34, 0.7071, 0.0, -0.07763, -36.34, 1.0, 0.0, -0.07763, -36.34, 0.7071, 0.0, -0.07763, -36.34, 1.0, 0.0, -0.07763, -36.34, 0.7071, 0.0, -0.07763, -36.34, 1.0, 0.0, -0.07763, -36.34, 0.7071, 0.0, -0.07763, -36.34, 1.0, 0.0, -0.07763, -36.34, 0.7071, 0.0, -0.07763, -36.34, 1.0, 0.0, -0.07763, -36.34, 0.7071, 0.0, -0.07763, -36.34, 1.0, 0.0, -0.07763, -36.34, 0.7071, 0.0, -0.07763, -36.34, 1.0, 0.0, -0.07763, -36.34, 0.7071, 2.022e-06, -0.544, -36.34, 1.0, -0.4664, -0.544, -36.34, 0.7071, -0.4664, -0.07763, -36.34, 1.0, -0.4664, 0.3887, -36.34, 0.7071, 2.022e-06, 0.3887, -36.34, 1.0, 0.4664, 0.3887, -36.34, 0.7071, 0.4664, -0.07763, -36.34, 1.0, 0.4664, -0.544, -36.34, 0.7071, 1.403e-06, -1.0, -32.09, 1.0, -1.0, -1.0, -32.09, 0.7071, -1.0, -1.403e-06, -32.09, 1.0, -1.0, 1.0, -32.09, 0.7071, 1.403e-06, 1.0, -32.09, 1.0, 1.0, 1.0, -32.09, 0.7071, 1.0, -1.403e-06, -32.09, 1.0, 1.0, -1.0, -32.09, 0.7071, -4.066e-06, -1.0, 93.02, 1.0, -1.0, -1.0, 93.02, 0.7071, -1.0, 4.066e-06, 93.02, 1.0, -1.0, 1.0, 93.02, 0.7071, -4.066e-06, 1.0, 93.02, 1.0, 1.0, 1.0, 93.02, 0.7071, 1.0, 4.066e-06, 93.02, 1.0, 1.0, -1.0, 93.02, 0.7071])
_sp.order_u = 3
_sp.order_v = 2
_sp.resolution_u = 4
_sp.resolution_v = 4
_sp.use_cyclic_u = True
_sp.use_endpoint_u = True
_sp.use_bezier_u = True
cu_surfcircle.resolution_u = 4
cu_surfcircle.resolution_v = 4
cu_surfcircle.fill_mode = 'FULL'

# ---- objects
ob_empty = bpy.data.objects.new('Empty', None)
ob_la_o_ski = bpy.data.objects.new('Laço Ski', cu_beziercurve_003)
ob_skistick = bpy.data.objects.new('SkiStick', cu_surfcircle)
ob_sphere = bpy.data.objects.new('Sphere', me_sphere)
ob_empty_001 = bpy.data.objects.new('Empty.001', None)
ob_plane = bpy.data.objects.new('Plane', me_plane)

# ---- transforms, parenting, visibility, modifiers, constraints
ob_empty.location = (0.003483, 1.991, -0.01726)
ob_empty.rotation_euler = (1.571, 0.0, 0.0)
ob_empty.empty_display_type = 'IMAGE'
ob_empty.empty_display_size = 5.0
ob_empty.empty_image_depth = 'BACK'
ob_empty.empty_image_side = 'FRONT'
ob_la_o_ski.location = (2.055, -0.0003569, 1.235)
ob_la_o_ski.rotation_euler = (1.571, 1.571, 0.0)
ob_la_o_ski.scale = (0.16, 0.3, 0.15)
ob_skistick.location = (-0.424, -0.5519, 0.6745)
ob_skistick.rotation_euler = (1.571, -0.0, 1.571)
ob_skistick.scale = (0.02616, 0.02616, 0.02616)
ob_skistick.empty_image_offset = (0.0, 0.0)
ob_sphere.location = (1.43, 0.146, 1.214)
ob_sphere.rotation_euler = (0.04289, 1.532, 0.04317)
ob_sphere.scale = (0.06356, 0.0636, 0.02433)
ob_empty_001.location = (-8.143, -5.8, 1.382)
ob_empty_001.rotation_euler = (1.571, -1.571, 0.0)
ob_empty_001.empty_display_type = 'IMAGE'
ob_empty_001.empty_display_size = 5.0
ob_plane.location = (-8.162, -0.02997, 0.2235)
ob_plane.rotation_euler = (1.571, 1.571, 0.0)
ob_plane.scale = (0.13, 2.365, 1.0)
_m = ob_plane.modifiers.new('Subdivision', 'SUBSURF')
_m.levels = 3
_m.render_levels = 3
_m = ob_plane.modifiers.new('Decimate', 'DECIMATE')
_m.decimate_type = 'UNSUBDIV'
_m.iterations = 4

# ---- collection membership
col_cole__o_1.objects.link(ob_empty)
col_cole__o_1.objects.link(ob_la_o_ski)
col_cole__o_1.objects.link(ob_skistick)
col_cole__o_1.objects.link(ob_sphere)
col_cole__o_1.objects.link(ob_empty_001)
col_cole__o_1.objects.link(ob_plane)

# ---- scene / render settings (as saved in the file)
scene.frame_start = 1; scene.frame_end = 250; scene.frame_set(1)
scene.render.engine = 'BLENDER_EEVEE_NEXT'
scene.cycles.sampling_pattern = 'TABULATED_SOBOL'
scene.cycles.use_light_tree = False
scene.view_settings.view_transform = 'Filmic'
bpy.context.view_layer.update()

# ---- added for rendering (the .blend has no active camera and no usable light): camera, sun
cam_auto = bpy.data.cameras.new('AutoCamera')
cam_auto.lens = 50.0
cam_auto.sensor_width = 36.0
cam_auto.clip_end = 1000.0
ob_auto_camera = bpy.data.objects.new('AutoCamera', cam_auto)
scene.collection.objects.link(ob_auto_camera)
ob_auto_camera.location = (8.11075, -14.7279, 10.5649)
ob_auto_camera.rotation_euler = (1.09748, -7.21219e-08, 0.694738)
scene.camera = ob_auto_camera
light_auto_sun = bpy.data.lights.new('AutoSun', 'SUN')
light_auto_sun.energy = 3.0
light_auto_sun.angle = 0.0523599
ob_auto_sun = bpy.data.objects.new('AutoSun', light_auto_sun)
scene.collection.objects.link(ob_auto_sun)
ob_auto_sun.rotation_euler = (0.872665, 0.174533, 0.523599)
bpy.context.view_layer.update()
